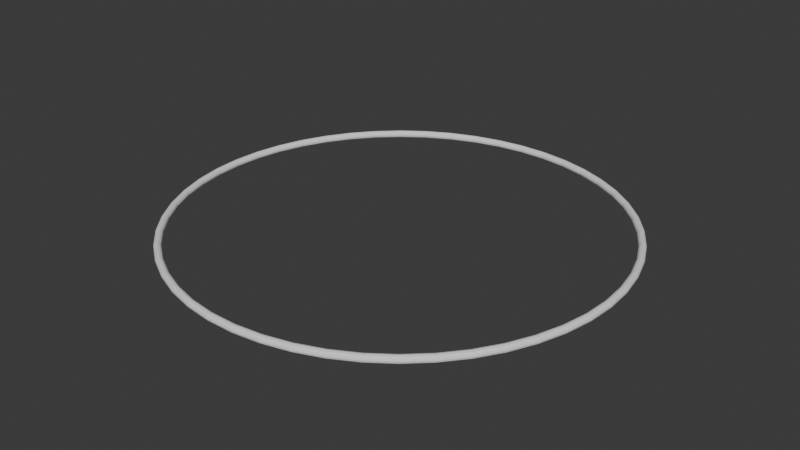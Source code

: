 # Source: Ring_Obstacle.blend  (saved by Blender 4.1.24; exported with 4.5.12 LTS)
import bpy
from mathutils import Matrix  # noqa: F401  (used for matrix-valued properties, if any)

bpy.ops.wm.read_factory_settings(use_empty=True)
scene = bpy.context.scene
scene.name = 'Scene'

# ---- world
world_world = bpy.data.worlds.new('World'); scene.world = world_world
world_world.use_nodes = True; world_world.node_tree.nodes.clear()
_N = world_world.node_tree.nodes; _L = world_world.node_tree.links
n0 = _N.new('ShaderNodeOutputWorld'); n0.name = 'World Output'; n0.location = (300, 300)
n1 = _N.new('ShaderNodeBackground'); n1.name = 'Background'; n1.location = (10, 300)
n1.inputs[0].default_value = (0.05088, 0.05088, 0.05088, 1.0)
_L.new(n1.outputs[0], n0.inputs[0])
n0.is_active_output = True
world_world.color = (0.05088, 0.05088, 0.05088)
world_world.use_sun_shadow = False
world_world.sun_shadow_jitter_overblur = 0.0

# ---- meshes
me_torus_001 = bpy.data.meshes.new('Torus.001')
me_torus_001.from_pydata([(4.2, 0.0, 0.0), (4.191, 0.0, 0.035), (4.165, 0.0, 0.06062), (4.13, 0.0, 0.07), (4.095, 0.0, 0.06062), (4.069, 0.0, 0.035), (4.06, 0.0, 8.573e-18), (4.069, 0.0, -0.035), (4.095, 0.0, -0.06062), (4.13, 0.0, -0.07), (4.165, 0.0, -0.06062), (4.191, 0.0, -0.035), (4.167, 0.5264, 0.0), (4.158, 0.5252, 0.035), (4.132, 0.522, 0.06062), (4.097, 0.5176, 0.07), (4.063, 0.5132, 0.06062), (4.037, 0.51, 0.035), (4.028, 0.5089, 8.573e-18), (4.037, 0.51, -0.035), (4.063, 0.5132, -0.06062), (4.097, 0.5176, -0.07), (4.132, 0.522, -0.06062), (4.158, 0.5252, -0.035), (4.068, 1.044, 0.0), (4.059, 1.042, 0.035), (4.034, 1.036, 0.06062), (4.0, 1.027, 0.07), (3.966, 1.018, 0.06062), (3.942, 1.012, 0.035), (3.932, 1.01, 8.573e-18), (3.942, 1.012, -0.035), (3.966, 1.018, -0.06062), (4.0, 1.027, -0.07), (4.034, 1.036, -0.06062), (4.059, 1.042, -0.035), (3.905, 1.546, 0.0), (3.896, 1.543, 0.035), (3.873, 1.533, 0.06062), (3.84, 1.52, 0.07), (3.807, 1.507, 0.06062), (3.784, 1.498, 0.035), (3.775, 1.495, 8.573e-18), (3.784, 1.498, -0.035), (3.807, 1.507, -0.06062), (3.84, 1.52, -0.07), (3.873, 1.533, -0.06062), (3.896, 1.543, -0.035), (3.68, 2.023, 0.0), (3.672, 2.019, 0.035), (3.65, 2.007, 0.06062), (3.619, 1.99, 0.07), (3.588, 1.973, 0.06062), (3.566, 1.96, 0.035), (3.558, 1.956, 8.573e-18), (3.566, 1.96, -0.035), (3.588, 1.973, -0.06062), (3.619, 1.99, -0.07), (3.65, 2.007, -0.06062), (3.672, 2.019, -0.035), (3.398, 2.469, 0.0), (3.39, 2.463, 0.035), (3.37, 2.448, 0.06062), (3.341, 2.428, 0.07), (3.313, 2.407, 0.06062), (3.292, 2.392, 0.035), (3.285, 2.386, 8.573e-18), (3.292, 2.392, -0.035), (3.313, 2.407, -0.06062), (3.341, 2.428, -0.07), (3.37, 2.448, -0.06062), (3.39, 2.463, -0.035), (3.062, 2.875, 0.0), (3.055, 2.869, 0.035), (3.036, 2.851, 0.06062), (3.011, 2.827, 0.07), (2.985, 2.803, 0.06062), (2.966, 2.786, 0.035), (2.96, 2.779, 8.573e-18), (2.966, 2.786, -0.035), (2.985, 2.803, -0.06062), (3.011, 2.827, -0.07), (3.036, 2.851, -0.06062), (3.055, 2.869, -0.035), (2.677, 3.236, 0.0), (2.671, 3.229, 0.035), (2.655, 3.209, 0.06062), (2.633, 3.182, 0.07), (2.61, 3.155, 0.06062), (2.594, 3.136, 0.035), (2.588, 3.128, 8.573e-18), (2.594, 3.136, -0.035), (2.61, 3.155, -0.06062), (2.633, 3.182, -0.07), (2.655, 3.209, -0.06062), (2.671, 3.229, -0.035), (2.25, 3.546, 0.0), (2.245, 3.538, 0.035), (2.232, 3.517, 0.06062), (2.213, 3.487, 0.07), (2.194, 3.458, 0.06062), (2.18, 3.436, 0.035), (2.175, 3.428, 8.573e-18), (2.18, 3.436, -0.035), (2.194, 3.458, -0.06062), (2.213, 3.487, -0.07), (2.232, 3.517, -0.06062), (2.245, 3.538, -0.035), (1.788, 3.8, 0.0), (1.784, 3.792, 0.035), (1.773, 3.769, 0.06062), (1.758, 3.737, 0.07), (1.744, 3.705, 0.06062), (1.733, 3.682, 0.035), (1.729, 3.674, 8.573e-18), (1.733, 3.682, -0.035), (1.744, 3.705, -0.06062), (1.758, 3.737, -0.07), (1.773, 3.769, -0.06062), (1.784, 3.792, -0.035), (1.298, 3.994, 0.0), (1.295, 3.986, 0.035), (1.287, 3.961, 0.06062), (1.276, 3.928, 0.07), (1.265, 3.895, 0.06062), (1.258, 3.87, 0.035), (1.255, 3.861, 8.573e-18), (1.258, 3.87, -0.035), (1.265, 3.895, -0.06062), (1.276, 3.928, -0.07), (1.287, 3.961, -0.06062), (1.295, 3.986, -0.035), (0.787, 4.126, 0.0), (0.7852, 4.116, 0.035), (0.7804, 4.091, 0.06062), (0.7739, 4.057, 0.07), (0.7673, 4.022, 0.06062), (0.7625, 3.997, 0.035), (0.7608, 3.988, 8.573e-18), (0.7625, 3.997, -0.035), (0.7673, 4.022, -0.06062), (0.7739, 4.057, -0.07), (0.7804, 4.091, -0.06062), (0.7852, 4.116, -0.035), (0.2637, 4.192, 0.0), (0.2631, 4.182, 0.035), (0.2615, 4.157, 0.06062), (0.2593, 4.122, 0.07), (0.2571, 4.087, 0.06062), (0.2555, 4.061, 0.035), (0.2549, 4.052, 8.573e-18), (0.2555, 4.061, -0.035), (0.2571, 4.087, -0.06062), (0.2593, 4.122, -0.07), (0.2615, 4.157, -0.06062), (0.2631, 4.182, -0.035), (-0.2637, 4.192, 0.0), (-0.2631, 4.182, 0.035), (-0.2615, 4.157, 0.06062), (-0.2593, 4.122, 0.07), (-0.2571, 4.087, 0.06062), (-0.2555, 4.061, 0.035), (-0.2549, 4.052, 8.573e-18), (-0.2555, 4.061, -0.035), (-0.2571, 4.087, -0.06062), (-0.2593, 4.122, -0.07), (-0.2615, 4.157, -0.06062), (-0.2631, 4.182, -0.035), (-0.787, 4.126, 0.0), (-0.7852, 4.116, 0.035), (-0.7804, 4.091, 0.06062), (-0.7739, 4.057, 0.07), (-0.7673, 4.022, 0.06062), (-0.7625, 3.997, 0.035), (-0.7608, 3.988, 8.573e-18), (-0.7625, 3.997, -0.035), (-0.7673, 4.022, -0.06062), (-0.7739, 4.057, -0.07), (-0.7804, 4.091, -0.06062), (-0.7852, 4.116, -0.035), (-1.298, 3.994, 0.0), (-1.295, 3.986, 0.035), (-1.287, 3.961, 0.06062), (-1.276, 3.928, 0.07), (-1.265, 3.895, 0.06062), (-1.258, 3.87, 0.035), (-1.255, 3.861, 8.573e-18), (-1.258, 3.87, -0.035), (-1.265, 3.895, -0.06062), (-1.276, 3.928, -0.07), (-1.287, 3.961, -0.06062), (-1.295, 3.986, -0.035), (-1.788, 3.8, 0.0), (-1.784, 3.792, 0.035), (-1.773, 3.769, 0.06062), (-1.758, 3.737, 0.07), (-1.744, 3.705, 0.06062), (-1.733, 3.682, 0.035), (-1.729, 3.674, 8.573e-18), (-1.733, 3.682, -0.035), (-1.744, 3.705, -0.06062), (-1.758, 3.737, -0.07), (-1.773, 3.769, -0.06062), (-1.784, 3.792, -0.035), (-2.25, 3.546, 0.0), (-2.245, 3.538, 0.035), (-2.232, 3.517, 0.06062), (-2.213, 3.487, 0.07), (-2.194, 3.458, 0.06062), (-2.18, 3.436, 0.035), (-2.175, 3.428, 8.573e-18), (-2.18, 3.436, -0.035), (-2.194, 3.458, -0.06062), (-2.213, 3.487, -0.07), (-2.232, 3.517, -0.06062), (-2.245, 3.538, -0.035), (-2.677, 3.236, 0.0), (-2.671, 3.229, 0.035), (-2.655, 3.209, 0.06062), (-2.633, 3.182, 0.07), (-2.61, 3.155, 0.06062), (-2.594, 3.136, 0.035), (-2.588, 3.128, 8.573e-18), (-2.594, 3.136, -0.035), (-2.61, 3.155, -0.06062), (-2.633, 3.182, -0.07), (-2.655, 3.209, -0.06062), (-2.671, 3.229, -0.035), (-3.062, 2.875, 0.0), (-3.055, 2.869, 0.035), (-3.036, 2.851, 0.06062), (-3.011, 2.827, 0.07), (-2.985, 2.803, 0.06062), (-2.966, 2.786, 0.035), (-2.96, 2.779, 8.573e-18), (-2.966, 2.786, -0.035), (-2.985, 2.803, -0.06062), (-3.011, 2.827, -0.07), (-3.036, 2.851, -0.06062), (-3.055, 2.869, -0.035), (-3.398, 2.469, 0.0), (-3.39, 2.463, 0.035), (-3.37, 2.448, 0.06062), (-3.341, 2.428, 0.07), (-3.313, 2.407, 0.06062), (-3.292, 2.392, 0.035), (-3.285, 2.386, 8.573e-18), (-3.292, 2.392, -0.035), (-3.313, 2.407, -0.06062), (-3.341, 2.428, -0.07), (-3.37, 2.448, -0.06062), (-3.39, 2.463, -0.035), (-3.68, 2.023, 0.0), (-3.672, 2.019, 0.035), (-3.65, 2.007, 0.06062), (-3.619, 1.99, 0.07), (-3.588, 1.973, 0.06062), (-3.566, 1.96, 0.035), (-3.558, 1.956, 8.573e-18), (-3.566, 1.96, -0.035), (-3.588, 1.973, -0.06062), (-3.619, 1.99, -0.07), (-3.65, 2.007, -0.06062), (-3.672, 2.019, -0.035), (-3.905, 1.546, 0.0), (-3.896, 1.543, 0.035), (-3.873, 1.533, 0.06062), (-3.84, 1.52, 0.07), (-3.807, 1.507, 0.06062), (-3.784, 1.498, 0.035), (-3.775, 1.495, 8.573e-18), (-3.784, 1.498, -0.035), (-3.807, 1.507, -0.06062), (-3.84, 1.52, -0.07), (-3.873, 1.533, -0.06062), (-3.896, 1.543, -0.035), (-4.068, 1.044, 0.0), (-4.059, 1.042, 0.035), (-4.034, 1.036, 0.06062), (-4.0, 1.027, 0.07), (-3.966, 1.018, 0.06062), (-3.942, 1.012, 0.035), (-3.932, 1.01, 8.573e-18), (-3.942, 1.012, -0.035), (-3.966, 1.018, -0.06062), (-4.0, 1.027, -0.07), (-4.034, 1.036, -0.06062), (-4.059, 1.042, -0.035), (-4.167, 0.5264, 0.0), (-4.158, 0.5252, 0.035), (-4.132, 0.522, 0.06062), (-4.097, 0.5176, 0.07), (-4.063, 0.5132, 0.06062), (-4.037, 0.51, 0.035), (-4.028, 0.5089, 8.573e-18), (-4.037, 0.51, -0.035), (-4.063, 0.5132, -0.06062), (-4.097, 0.5176, -0.07), (-4.132, 0.522, -0.06062), (-4.158, 0.5252, -0.035), (-4.2, 3.672e-07, 0.0), (-4.191, 3.664e-07, 0.035), (-4.165, 3.641e-07, 0.06062), (-4.13, 3.611e-07, 0.07), (-4.095, 3.58e-07, 0.06062), (-4.069, 3.558e-07, 0.035), (-4.06, 3.549e-07, 8.573e-18), (-4.069, 3.558e-07, -0.035), (-4.095, 3.58e-07, -0.06062), (-4.13, 3.611e-07, -0.07), (-4.165, 3.641e-07, -0.06062), (-4.191, 3.664e-07, -0.035), (-4.167, -0.5264, 0.0), (-4.158, -0.5252, 0.035), (-4.132, -0.522, 0.06062), (-4.097, -0.5176, 0.07), (-4.063, -0.5132, 0.06062), (-4.037, -0.51, 0.035), (-4.028, -0.5089, 8.573e-18), (-4.037, -0.51, -0.035), (-4.063, -0.5132, -0.06062), (-4.097, -0.5176, -0.07), (-4.132, -0.522, -0.06062), (-4.158, -0.5252, -0.035), (-4.068, -1.044, 0.0), (-4.059, -1.042, 0.035), (-4.034, -1.036, 0.06062), (-4.0, -1.027, 0.07), (-3.966, -1.018, 0.06062), (-3.942, -1.012, 0.035), (-3.932, -1.01, 8.573e-18), (-3.942, -1.012, -0.035), (-3.966, -1.018, -0.06062), (-4.0, -1.027, -0.07), (-4.034, -1.036, -0.06062), (-4.059, -1.042, -0.035), (-3.905, -1.546, 0.0), (-3.896, -1.543, 0.035), (-3.873, -1.533, 0.06062), (-3.84, -1.52, 0.07), (-3.807, -1.507, 0.06062), (-3.784, -1.498, 0.035), (-3.775, -1.495, 8.573e-18), (-3.784, -1.498, -0.035), (-3.807, -1.507, -0.06062), (-3.84, -1.52, -0.07), (-3.873, -1.533, -0.06062), (-3.896, -1.543, -0.035), (-3.68, -2.023, 0.0), (-3.672, -2.019, 0.035), (-3.65, -2.007, 0.06062), (-3.619, -1.99, 0.07), (-3.588, -1.973, 0.06062), (-3.566, -1.96, 0.035), (-3.558, -1.956, 8.573e-18), (-3.566, -1.96, -0.035), (-3.588, -1.973, -0.06062), (-3.619, -1.99, -0.07), (-3.65, -2.007, -0.06062), (-3.672, -2.019, -0.035), (-3.398, -2.469, 0.0), (-3.39, -2.463, 0.035), (-3.37, -2.448, 0.06062), (-3.341, -2.428, 0.07), (-3.313, -2.407, 0.06062), (-3.292, -2.392, 0.035), (-3.285, -2.386, 8.573e-18), (-3.292, -2.392, -0.035), (-3.313, -2.407, -0.06062), (-3.341, -2.428, -0.07), (-3.37, -2.448, -0.06062), (-3.39, -2.463, -0.035), (-3.062, -2.875, 0.0), (-3.055, -2.869, 0.035), (-3.036, -2.851, 0.06062), (-3.011, -2.827, 0.07), (-2.985, -2.803, 0.06062), (-2.966, -2.786, 0.035), (-2.96, -2.779, 8.573e-18), (-2.966, -2.786, -0.035), (-2.985, -2.803, -0.06062), (-3.011, -2.827, -0.07), (-3.036, -2.851, -0.06062), (-3.055, -2.869, -0.035), (-2.677, -3.236, 0.0), (-2.671, -3.229, 0.035), (-2.655, -3.209, 0.06062), (-2.633, -3.182, 0.07), (-2.61, -3.155, 0.06062), (-2.594, -3.136, 0.035), (-2.588, -3.128, 8.573e-18), (-2.594, -3.136, -0.035), (-2.61, -3.155, -0.06062), (-2.633, -3.182, -0.07), (-2.655, -3.209, -0.06062), (-2.671, -3.229, -0.035), (-2.25, -3.546, 0.0), (-2.245, -3.538, 0.035), (-2.232, -3.517, 0.06062), (-2.213, -3.487, 0.07), (-2.194, -3.458, 0.06062), (-2.18, -3.436, 0.035), (-2.175, -3.428, 8.573e-18), (-2.18, -3.436, -0.035), (-2.194, -3.458, -0.06062), (-2.213, -3.487, -0.07), (-2.232, -3.517, -0.06062), (-2.245, -3.538, -0.035), (-1.788, -3.8, 0.0), (-1.784, -3.792, 0.035), (-1.773, -3.769, 0.06062), (-1.758, -3.737, 0.07), (-1.744, -3.705, 0.06062), (-1.733, -3.682, 0.035), (-1.729, -3.674, 8.573e-18), (-1.733, -3.682, -0.035), (-1.744, -3.705, -0.06062), (-1.758, -3.737, -0.07), (-1.773, -3.769, -0.06062), (-1.784, -3.792, -0.035), (-1.298, -3.994, 0.0), (-1.295, -3.986, 0.035), (-1.287, -3.961, 0.06062), (-1.276, -3.928, 0.07), (-1.265, -3.895, 0.06062), (-1.258, -3.87, 0.035), (-1.255, -3.861, 8.573e-18), (-1.258, -3.87, -0.035), (-1.265, -3.895, -0.06062), (-1.276, -3.928, -0.07), (-1.287, -3.961, -0.06062), (-1.295, -3.986, -0.035), (-0.787, -4.126, 0.0), (-0.7852, -4.116, 0.035), (-0.7804, -4.091, 0.06062), (-0.7739, -4.057, 0.07), (-0.7673, -4.022, 0.06062), (-0.7625, -3.997, 0.035), (-0.7608, -3.988, 8.573e-18), (-0.7625, -3.997, -0.035), (-0.7673, -4.022, -0.06062), (-0.7739, -4.057, -0.07), (-0.7804, -4.091, -0.06062), (-0.7852, -4.116, -0.035), (-0.2637, -4.192, 0.0), (-0.2631, -4.182, 0.035), (-0.2615, -4.157, 0.06062), (-0.2593, -4.122, 0.07), (-0.2571, -4.087, 0.06062), (-0.2555, -4.061, 0.035), (-0.2549, -4.052, 8.573e-18), (-0.2555, -4.061, -0.035), (-0.2571, -4.087, -0.06062), (-0.2593, -4.122, -0.07), (-0.2615, -4.157, -0.06062), (-0.2631, -4.182, -0.035), (0.2637, -4.192, 0.0), (0.2631, -4.182, 0.035), (0.2615, -4.157, 0.06062), (0.2593, -4.122, 0.07), (0.2571, -4.087, 0.06062), (0.2555, -4.061, 0.035), (0.2549, -4.052, 8.573e-18), (0.2555, -4.061, -0.035), (0.2571, -4.087, -0.06062), (0.2593, -4.122, -0.07), (0.2615, -4.157, -0.06062), (0.2631, -4.182, -0.035), (0.787, -4.126, 0.0), (0.7852, -4.116, 0.035), (0.7804, -4.091, 0.06062), (0.7739, -4.057, 0.07), (0.7673, -4.022, 0.06062), (0.7625, -3.997, 0.035), (0.7608, -3.988, 8.573e-18), (0.7625, -3.997, -0.035), (0.7673, -4.022, -0.06062), (0.7739, -4.057, -0.07), (0.7804, -4.091, -0.06062), (0.7852, -4.116, -0.035), (1.298, -3.994, 0.0), (1.295, -3.986, 0.035), (1.287, -3.961, 0.06062), (1.276, -3.928, 0.07), (1.265, -3.895, 0.06062), (1.258, -3.87, 0.035), (1.255, -3.861, 8.573e-18), (1.258, -3.87, -0.035), (1.265, -3.895, -0.06062), (1.276, -3.928, -0.07), (1.287, -3.961, -0.06062), (1.295, -3.986, -0.035), (1.788, -3.8, 0.0), (1.784, -3.792, 0.035), (1.773, -3.769, 0.06062), (1.758, -3.737, 0.07), (1.744, -3.705, 0.06062), (1.733, -3.682, 0.035), (1.729, -3.674, 8.573e-18), (1.733, -3.682, -0.035), (1.744, -3.705, -0.06062), (1.758, -3.737, -0.07), (1.773, -3.769, -0.06062), (1.784, -3.792, -0.035), (2.25, -3.546, 0.0), (2.245, -3.538, 0.035), (2.232, -3.517, 0.06062), (2.213, -3.487, 0.07), (2.194, -3.458, 0.06062), (2.18, -3.436, 0.035), (2.175, -3.428, 8.573e-18), (2.18, -3.436, -0.035), (2.194, -3.458, -0.06062), (2.213, -3.487, -0.07), (2.232, -3.517, -0.06062), (2.245, -3.538, -0.035), (2.677, -3.236, 0.0), (2.671, -3.229, 0.035), (2.655, -3.209, 0.06062), (2.633, -3.182, 0.07), (2.61, -3.155, 0.06062), (2.594, -3.136, 0.035), (2.588, -3.128, 8.573e-18), (2.594, -3.136, -0.035), (2.61, -3.155, -0.06062), (2.633, -3.182, -0.07), (2.655, -3.209, -0.06062), (2.671, -3.229, -0.035), (3.062, -2.875, 0.0), (3.055, -2.869, 0.035), (3.036, -2.851, 0.06062), (3.011, -2.827, 0.07), (2.985, -2.803, 0.06062), (2.966, -2.786, 0.035), (2.96, -2.779, 8.573e-18), (2.966, -2.786, -0.035), (2.985, -2.803, -0.06062), (3.011, -2.827, -0.07), (3.036, -2.851, -0.06062), (3.055, -2.869, -0.035), (3.398, -2.469, 0.0), (3.39, -2.463, 0.035), (3.37, -2.448, 0.06062), (3.341, -2.428, 0.07), (3.313, -2.407, 0.06062), (3.292, -2.392, 0.035), (3.285, -2.386, 8.573e-18), (3.292, -2.392, -0.035), (3.313, -2.407, -0.06062), (3.341, -2.428, -0.07), (3.37, -2.448, -0.06062), (3.39, -2.463, -0.035), (3.68, -2.023, 0.0), (3.672, -2.019, 0.035), (3.65, -2.007, 0.06062), (3.619, -1.99, 0.07), (3.588, -1.973, 0.06062), (3.566, -1.96, 0.035), (3.558, -1.956, 8.573e-18), (3.566, -1.96, -0.035), (3.588, -1.973, -0.06062), (3.619, -1.99, -0.07), (3.65, -2.007, -0.06062), (3.672, -2.019, -0.035), (3.905, -1.546, 0.0), (3.896, -1.543, 0.035), (3.873, -1.533, 0.06062), (3.84, -1.52, 0.07), (3.807, -1.507, 0.06062), (3.784, -1.498, 0.035), (3.775, -1.495, 8.573e-18), (3.784, -1.498, -0.035), (3.807, -1.507, -0.06062), (3.84, -1.52, -0.07), (3.873, -1.533, -0.06062), (3.896, -1.543, -0.035), (4.068, -1.044, 0.0), (4.059, -1.042, 0.035), (4.034, -1.036, 0.06062), (4.0, -1.027, 0.07), (3.966, -1.018, 0.06062), (3.942, -1.012, 0.035), (3.932, -1.01, 8.573e-18), (3.942, -1.012, -0.035), (3.966, -1.018, -0.06062), (4.0, -1.027, -0.07), (4.034, -1.036, -0.06062), (4.059, -1.042, -0.035), (4.167, -0.5264, 0.0), (4.158, -0.5252, 0.035), (4.132, -0.522, 0.06062), (4.097, -0.5176, 0.07), (4.063, -0.5132, 0.06062), (4.037, -0.51, 0.035), (4.028, -0.5089, 8.573e-18), (4.037, -0.51, -0.035), (4.063, -0.5132, -0.06062), (4.097, -0.5176, -0.07), (4.132, -0.522, -0.06062), (4.158, -0.5252, -0.035)], [], [(0, 12, 13, 1), (1, 13, 14, 2), (2, 14, 15, 3), (3, 15, 16, 4), (4, 16, 17, 5), (5, 17, 18, 6), (6, 18, 19, 7), (7, 19, 20, 8), (8, 20, 21, 9), (9, 21, 22, 10), (10, 22, 23, 11), (11, 23, 12, 0), (12, 24, 25, 13), (13, 25, 26, 14), (14, 26, 27, 15), (15, 27, 28, 16), (16, 28, 29, 17), (17, 29, 30, 18), (18, 30, 31, 19), (19, 31, 32, 20), (20, 32, 33, 21), (21, 33, 34, 22), (22, 34, 35, 23), (23, 35, 24, 12), (24, 36, 37, 25), (25, 37, 38, 26), (26, 38, 39, 27), (27, 39, 40, 28), (28, 40, 41, 29), (29, 41, 42, 30), (30, 42, 43, 31), (31, 43, 44, 32), (32, 44, 45, 33), (33, 45, 46, 34), (34, 46, 47, 35), (35, 47, 36, 24), (36, 48, 49, 37), (37, 49, 50, 38), (38, 50, 51, 39), (39, 51, 52, 40), (40, 52, 53, 41), (41, 53, 54, 42), (42, 54, 55, 43), (43, 55, 56, 44), (44, 56, 57, 45), (45, 57, 58, 46), (46, 58, 59, 47), (47, 59, 48, 36), (48, 60, 61, 49), (49, 61, 62, 50), (50, 62, 63, 51), (51, 63, 64, 52), (52, 64, 65, 53), (53, 65, 66, 54), (54, 66, 67, 55), (55, 67, 68, 56), (56, 68, 69, 57), (57, 69, 70, 58), (58, 70, 71, 59), (59, 71, 60, 48), (60, 72, 73, 61), (61, 73, 74, 62), (62, 74, 75, 63), (63, 75, 76, 64), (64, 76, 77, 65), (65, 77, 78, 66), (66, 78, 79, 67), (67, 79, 80, 68), (68, 80, 81, 69), (69, 81, 82, 70), (70, 82, 83, 71), (71, 83, 72, 60), (72, 84, 85, 73), (73, 85, 86, 74), (74, 86, 87, 75), (75, 87, 88, 76), (76, 88, 89, 77), (77, 89, 90, 78), (78, 90, 91, 79), (79, 91, 92, 80), (80, 92, 93, 81), (81, 93, 94, 82), (82, 94, 95, 83), (83, 95, 84, 72), (84, 96, 97, 85), (85, 97, 98, 86), (86, 98, 99, 87), (87, 99, 100, 88), (88, 100, 101, 89), (89, 101, 102, 90), (90, 102, 103, 91), (91, 103, 104, 92), (92, 104, 105, 93), (93, 105, 106, 94), (94, 106, 107, 95), (95, 107, 96, 84), (96, 108, 109, 97), (97, 109, 110, 98), (98, 110, 111, 99), (99, 111, 112, 100), (100, 112, 113, 101), (101, 113, 114, 102), (102, 114, 115, 103), (103, 115, 116, 104), (104, 116, 117, 105), (105, 117, 118, 106), (106, 118, 119, 107), (107, 119, 108, 96), (108, 120, 121, 109), (109, 121, 122, 110), (110, 122, 123, 111), (111, 123, 124, 112), (112, 124, 125, 113), (113, 125, 126, 114), (114, 126, 127, 115), (115, 127, 128, 116), (116, 128, 129, 117), (117, 129, 130, 118), (118, 130, 131, 119), (119, 131, 120, 108), (120, 132, 133, 121), (121, 133, 134, 122), (122, 134, 135, 123), (123, 135, 136, 124), (124, 136, 137, 125), (125, 137, 138, 126), (126, 138, 139, 127), (127, 139, 140, 128), (128, 140, 141, 129), (129, 141, 142, 130), (130, 142, 143, 131), (131, 143, 132, 120), (132, 144, 145, 133), (133, 145, 146, 134), (134, 146, 147, 135), (135, 147, 148, 136), (136, 148, 149, 137), (137, 149, 150, 138), (138, 150, 151, 139), (139, 151, 152, 140), (140, 152, 153, 141), (141, 153, 154, 142), (142, 154, 155, 143), (143, 155, 144, 132), (144, 156, 157, 145), (145, 157, 158, 146), (146, 158, 159, 147), (147, 159, 160, 148), (148, 160, 161, 149), (149, 161, 162, 150), (150, 162, 163, 151), (151, 163, 164, 152), (152, 164, 165, 153), (153, 165, 166, 154), (154, 166, 167, 155), (155, 167, 156, 144), (156, 168, 169, 157), (157, 169, 170, 158), (158, 170, 171, 159), (159, 171, 172, 160), (160, 172, 173, 161), (161, 173, 174, 162), (162, 174, 175, 163), (163, 175, 176, 164), (164, 176, 177, 165), (165, 177, 178, 166), (166, 178, 179, 167), (167, 179, 168, 156), (168, 180, 181, 169), (169, 181, 182, 170), (170, 182, 183, 171), (171, 183, 184, 172), (172, 184, 185, 173), (173, 185, 186, 174), (174, 186, 187, 175), (175, 187, 188, 176), (176, 188, 189, 177), (177, 189, 190, 178), (178, 190, 191, 179), (179, 191, 180, 168), (180, 192, 193, 181), (181, 193, 194, 182), (182, 194, 195, 183), (183, 195, 196, 184), (184, 196, 197, 185), (185, 197, 198, 186), (186, 198, 199, 187), (187, 199, 200, 188), (188, 200, 201, 189), (189, 201, 202, 190), (190, 202, 203, 191), (191, 203, 192, 180), (192, 204, 205, 193), (193, 205, 206, 194), (194, 206, 207, 195), (195, 207, 208, 196), (196, 208, 209, 197), (197, 209, 210, 198), (198, 210, 211, 199), (199, 211, 212, 200), (200, 212, 213, 201), (201, 213, 214, 202), (202, 214, 215, 203), (203, 215, 204, 192), (204, 216, 217, 205), (205, 217, 218, 206), (206, 218, 219, 207), (207, 219, 220, 208), (208, 220, 221, 209), (209, 221, 222, 210), (210, 222, 223, 211), (211, 223, 224, 212), (212, 224, 225, 213), (213, 225, 226, 214), (214, 226, 227, 215), (215, 227, 216, 204), (216, 228, 229, 217), (217, 229, 230, 218), (218, 230, 231, 219), (219, 231, 232, 220), (220, 232, 233, 221), (221, 233, 234, 222), (222, 234, 235, 223), (223, 235, 236, 224), (224, 236, 237, 225), (225, 237, 238, 226), (226, 238, 239, 227), (227, 239, 228, 216), (228, 240, 241, 229), (229, 241, 242, 230), (230, 242, 243, 231), (231, 243, 244, 232), (232, 244, 245, 233), (233, 245, 246, 234), (234, 246, 247, 235), (235, 247, 248, 236), (236, 248, 249, 237), (237, 249, 250, 238), (238, 250, 251, 239), (239, 251, 240, 228), (240, 252, 253, 241), (241, 253, 254, 242), (242, 254, 255, 243), (243, 255, 256, 244), (244, 256, 257, 245), (245, 257, 258, 246), (246, 258, 259, 247), (247, 259, 260, 248), (248, 260, 261, 249), (249, 261, 262, 250), (250, 262, 263, 251), (251, 263, 252, 240), (252, 264, 265, 253), (253, 265, 266, 254), (254, 266, 267, 255), (255, 267, 268, 256), (256, 268, 269, 257), (257, 269, 270, 258), (258, 270, 271, 259), (259, 271, 272, 260), (260, 272, 273, 261), (261, 273, 274, 262), (262, 274, 275, 263), (263, 275, 264, 252), (264, 276, 277, 265), (265, 277, 278, 266), (266, 278, 279, 267), (267, 279, 280, 268), (268, 280, 281, 269), (269, 281, 282, 270), (270, 282, 283, 271), (271, 283, 284, 272), (272, 284, 285, 273), (273, 285, 286, 274), (274, 286, 287, 275), (275, 287, 276, 264), (276, 288, 289, 277), (277, 289, 290, 278), (278, 290, 291, 279), (279, 291, 292, 280), (280, 292, 293, 281), (281, 293, 294, 282), (282, 294, 295, 283), (283, 295, 296, 284), (284, 296, 297, 285), (285, 297, 298, 286), (286, 298, 299, 287), (287, 299, 288, 276), (288, 300, 301, 289), (289, 301, 302, 290), (290, 302, 303, 291), (291, 303, 304, 292), (292, 304, 305, 293), (293, 305, 306, 294), (294, 306, 307, 295), (295, 307, 308, 296), (296, 308, 309, 297), (297, 309, 310, 298), (298, 310, 311, 299), (299, 311, 300, 288), (300, 312, 313, 301), (301, 313, 314, 302), (302, 314, 315, 303), (303, 315, 316, 304), (304, 316, 317, 305), (305, 317, 318, 306), (306, 318, 319, 307), (307, 319, 320, 308), (308, 320, 321, 309), (309, 321, 322, 310), (310, 322, 323, 311), (311, 323, 312, 300), (312, 324, 325, 313), (313, 325, 326, 314), (314, 326, 327, 315), (315, 327, 328, 316), (316, 328, 329, 317), (317, 329, 330, 318), (318, 330, 331, 319), (319, 331, 332, 320), (320, 332, 333, 321), (321, 333, 334, 322), (322, 334, 335, 323), (323, 335, 324, 312), (324, 336, 337, 325), (325, 337, 338, 326), (326, 338, 339, 327), (327, 339, 340, 328), (328, 340, 341, 329), (329, 341, 342, 330), (330, 342, 343, 331), (331, 343, 344, 332), (332, 344, 345, 333), (333, 345, 346, 334), (334, 346, 347, 335), (335, 347, 336, 324), (336, 348, 349, 337), (337, 349, 350, 338), (338, 350, 351, 339), (339, 351, 352, 340), (340, 352, 353, 341), (341, 353, 354, 342), (342, 354, 355, 343), (343, 355, 356, 344), (344, 356, 357, 345), (345, 357, 358, 346), (346, 358, 359, 347), (347, 359, 348, 336), (348, 360, 361, 349), (349, 361, 362, 350), (350, 362, 363, 351), (351, 363, 364, 352), (352, 364, 365, 353), (353, 365, 366, 354), (354, 366, 367, 355), (355, 367, 368, 356), (356, 368, 369, 357), (357, 369, 370, 358), (358, 370, 371, 359), (359, 371, 360, 348), (360, 372, 373, 361), (361, 373, 374, 362), (362, 374, 375, 363), (363, 375, 376, 364), (364, 376, 377, 365), (365, 377, 378, 366), (366, 378, 379, 367), (367, 379, 380, 368), (368, 380, 381, 369), (369, 381, 382, 370), (370, 382, 383, 371), (371, 383, 372, 360), (372, 384, 385, 373), (373, 385, 386, 374), (374, 386, 387, 375), (375, 387, 388, 376), (376, 388, 389, 377), (377, 389, 390, 378), (378, 390, 391, 379), (379, 391, 392, 380), (380, 392, 393, 381), (381, 393, 394, 382), (382, 394, 395, 383), (383, 395, 384, 372), (384, 396, 397, 385), (385, 397, 398, 386), (386, 398, 399, 387), (387, 399, 400, 388), (388, 400, 401, 389), (389, 401, 402, 390), (390, 402, 403, 391), (391, 403, 404, 392), (392, 404, 405, 393), (393, 405, 406, 394), (394, 406, 407, 395), (395, 407, 396, 384), (396, 408, 409, 397), (397, 409, 410, 398), (398, 410, 411, 399), (399, 411, 412, 400), (400, 412, 413, 401), (401, 413, 414, 402), (402, 414, 415, 403), (403, 415, 416, 404), (404, 416, 417, 405), (405, 417, 418, 406), (406, 418, 419, 407), (407, 419, 408, 396), (408, 420, 421, 409), (409, 421, 422, 410), (410, 422, 423, 411), (411, 423, 424, 412), (412, 424, 425, 413), (413, 425, 426, 414), (414, 426, 427, 415), (415, 427, 428, 416), (416, 428, 429, 417), (417, 429, 430, 418), (418, 430, 431, 419), (419, 431, 420, 408), (420, 432, 433, 421), (421, 433, 434, 422), (422, 434, 435, 423), (423, 435, 436, 424), (424, 436, 437, 425), (425, 437, 438, 426), (426, 438, 439, 427), (427, 439, 440, 428), (428, 440, 441, 429), (429, 441, 442, 430), (430, 442, 443, 431), (431, 443, 432, 420), (432, 444, 445, 433), (433, 445, 446, 434), (434, 446, 447, 435), (435, 447, 448, 436), (436, 448, 449, 437), (437, 449, 450, 438), (438, 450, 451, 439), (439, 451, 452, 440), (440, 452, 453, 441), (441, 453, 454, 442), (442, 454, 455, 443), (443, 455, 444, 432), (444, 456, 457, 445), (445, 457, 458, 446), (446, 458, 459, 447), (447, 459, 460, 448), (448, 460, 461, 449), (449, 461, 462, 450), (450, 462, 463, 451), (451, 463, 464, 452), (452, 464, 465, 453), (453, 465, 466, 454), (454, 466, 467, 455), (455, 467, 456, 444), (456, 468, 469, 457), (457, 469, 470, 458), (458, 470, 471, 459), (459, 471, 472, 460), (460, 472, 473, 461), (461, 473, 474, 462), (462, 474, 475, 463), (463, 475, 476, 464), (464, 476, 477, 465), (465, 477, 478, 466), (466, 478, 479, 467), (467, 479, 468, 456), (468, 480, 481, 469), (469, 481, 482, 470), (470, 482, 483, 471), (471, 483, 484, 472), (472, 484, 485, 473), (473, 485, 486, 474), (474, 486, 487, 475), (475, 487, 488, 476), (476, 488, 489, 477), (477, 489, 490, 478), (478, 490, 491, 479), (479, 491, 480, 468), (480, 492, 493, 481), (481, 493, 494, 482), (482, 494, 495, 483), (483, 495, 496, 484), (484, 496, 497, 485), (485, 497, 498, 486), (486, 498, 499, 487), (487, 499, 500, 488), (488, 500, 501, 489), (489, 501, 502, 490), (490, 502, 503, 491), (491, 503, 492, 480), (492, 504, 505, 493), (493, 505, 506, 494), (494, 506, 507, 495), (495, 507, 508, 496), (496, 508, 509, 497), (497, 509, 510, 498), (498, 510, 511, 499), (499, 511, 512, 500), (500, 512, 513, 501), (501, 513, 514, 502), (502, 514, 515, 503), (503, 515, 504, 492), (504, 516, 517, 505), (505, 517, 518, 506), (506, 518, 519, 507), (507, 519, 520, 508), (508, 520, 521, 509), (509, 521, 522, 510), (510, 522, 523, 511), (511, 523, 524, 512), (512, 524, 525, 513), (513, 525, 526, 514), (514, 526, 527, 515), (515, 527, 516, 504), (516, 528, 529, 517), (517, 529, 530, 518), (518, 530, 531, 519), (519, 531, 532, 520), (520, 532, 533, 521), (521, 533, 534, 522), (522, 534, 535, 523), (523, 535, 536, 524), (524, 536, 537, 525), (525, 537, 538, 526), (526, 538, 539, 527), (527, 539, 528, 516), (528, 540, 541, 529), (529, 541, 542, 530), (530, 542, 543, 531), (531, 543, 544, 532), (532, 544, 545, 533), (533, 545, 546, 534), (534, 546, 547, 535), (535, 547, 548, 536), (536, 548, 549, 537), (537, 549, 550, 538), (538, 550, 551, 539), (539, 551, 540, 528), (540, 552, 553, 541), (541, 553, 554, 542), (542, 554, 555, 543), (543, 555, 556, 544), (544, 556, 557, 545), (545, 557, 558, 546), (546, 558, 559, 547), (547, 559, 560, 548), (548, 560, 561, 549), (549, 561, 562, 550), (550, 562, 563, 551), (551, 563, 552, 540), (552, 564, 565, 553), (553, 565, 566, 554), (554, 566, 567, 555), (555, 567, 568, 556), (556, 568, 569, 557), (557, 569, 570, 558), (558, 570, 571, 559), (559, 571, 572, 560), (560, 572, 573, 561), (561, 573, 574, 562), (562, 574, 575, 563), (563, 575, 564, 552), (564, 576, 577, 565), (565, 577, 578, 566), (566, 578, 579, 567), (567, 579, 580, 568), (568, 580, 581, 569), (569, 581, 582, 570), (570, 582, 583, 571), (571, 583, 584, 572), (572, 584, 585, 573), (573, 585, 586, 574), (574, 586, 587, 575), (575, 587, 576, 564), (576, 588, 589, 577), (577, 589, 590, 578), (578, 590, 591, 579), (579, 591, 592, 580), (580, 592, 593, 581), (581, 593, 594, 582), (582, 594, 595, 583), (583, 595, 596, 584), (584, 596, 597, 585), (585, 597, 598, 586), (586, 598, 599, 587), (587, 599, 588, 576), (588, 0, 1, 589), (589, 1, 2, 590), (590, 2, 3, 591), (591, 3, 4, 592), (592, 4, 5, 593), (593, 5, 6, 594), (594, 6, 7, 595), (595, 7, 8, 596), (596, 8, 9, 597), (597, 9, 10, 598), (598, 10, 11, 599), (599, 11, 0, 588)])
_uv = me_torus_001.uv_layers.new(name='UVMap')
_uv.uv.foreach_set('vector', [0.52, 0.5, 0.54, 0.5, 0.54, 0.5833, 0.52, 0.5833, 0.52, 0.5833, 0.54, 0.5833, 0.54, 0.6667, 0.52, 0.6667, 0.52, 0.6667, 0.54, 0.6667, 0.54, 0.75, 0.52, 0.75, 0.52, 0.75, 0.54, 0.75, 0.54, 0.8333, 0.52, 0.8333, 0.52, 0.8333, 0.54, 0.8333, 0.54, 0.9167, 0.52, 0.9167, 0.52, 0.9167, 0.54, 0.9167, 0.54, 1.0, 0.52, 1.0, 0.52, 2.22e-16, 0.54, 2.22e-16, 0.54, 0.08333, 0.52, 0.08333, 0.52, 0.08333, 0.54, 0.08333, 0.54, 0.1667, 0.52, 0.1667, 0.52, 0.1667, 0.54, 0.1667, 0.54, 0.25, 0.52, 0.25, 0.52, 0.25, 0.54, 0.25, 0.54, 0.3333, 0.52, 0.3333, 0.52, 0.3333, 0.54, 0.3333, 0.54, 0.4167, 0.52, 0.4167, 0.52, 0.4167, 0.54, 0.4167, 0.54, 0.5, 0.52, 0.5, 0.54, 0.5, 0.56, 0.5, 0.56, 0.5833, 0.54, 0.5833, 0.54, 0.5833, 0.56, 0.5833, 0.56, 0.6667, 0.54, 0.6667, 0.54, 0.6667, 0.56, 0.6667, 0.56, 0.75, 0.54, 0.75, 0.54, 0.75, 0.56, 0.75, 0.56, 0.8333, 0.54, 0.8333, 0.54, 0.8333, 0.56, 0.8333, 0.56, 0.9167, 0.54, 0.9167, 0.54, 0.9167, 0.56, 0.9167, 0.56, 1.0, 0.54, 1.0, 0.54, 2.22e-16, 0.56, 2.22e-16, 0.56, 0.08333, 0.54, 0.08333, 0.54, 0.08333, 0.56, 0.08333, 0.56, 0.1667, 0.54, 0.1667, 0.54, 0.1667, 0.56, 0.1667, 0.56, 0.25, 0.54, 0.25, 0.54, 0.25, 0.56, 0.25, 0.56, 0.3333, 0.54, 0.3333, 0.54, 0.3333, 0.56, 0.3333, 0.56, 0.4167, 0.54, 0.4167, 0.54, 0.4167, 0.56, 0.4167, 0.56, 0.5, 0.54, 0.5, 0.56, 0.5, 0.58, 0.5, 0.58, 0.5833, 0.56, 0.5833, 0.56, 0.5833, 0.58, 0.5833, 0.58, 0.6667, 0.56, 0.6667, 0.56, 0.6667, 0.58, 0.6667, 0.58, 0.75, 0.56, 0.75, 0.56, 0.75, 0.58, 0.75, 0.58, 0.8333, 0.56, 0.8333, 0.56, 0.8333, 0.58, 0.8333, 0.58, 0.9167, 0.56, 0.9167, 0.56, 0.9167, 0.58, 0.9167, 0.58, 1.0, 0.56, 1.0, 0.56, 2.22e-16, 0.58, 2.22e-16, 0.58, 0.08333, 0.56, 0.08333, 0.56, 0.08333, 0.58, 0.08333, 0.58, 0.1667, 0.56, 0.1667, 0.56, 0.1667, 0.58, 0.1667, 0.58, 0.25, 0.56, 0.25, 0.56, 0.25, 0.58, 0.25, 0.58, 0.3333, 0.56, 0.3333, 0.56, 0.3333, 0.58, 0.3333, 0.58, 0.4167, 0.56, 0.4167, 0.56, 0.4167, 0.58, 0.4167, 0.58, 0.5, 0.56, 0.5, 0.58, 0.5, 0.6, 0.5, 0.6, 0.5833, 0.58, 0.5833, 0.58, 0.5833, 0.6, 0.5833, 0.6, 0.6667, 0.58, 0.6667, 0.58, 0.6667, 0.6, 0.6667, 0.6, 0.75, 0.58, 0.75, 0.58, 0.75, 0.6, 0.75, 0.6, 0.8333, 0.58, 0.8333, 0.58, 0.8333, 0.6, 0.8333, 0.6, 0.9167, 0.58, 0.9167, 0.58, 0.9167, 0.6, 0.9167, 0.6, 1.0, 0.58, 1.0, 0.58, 2.22e-16, 0.6, 2.22e-16, 0.6, 0.08333, 0.58, 0.08333, 0.58, 0.08333, 0.6, 0.08333, 0.6, 0.1667, 0.58, 0.1667, 0.58, 0.1667, 0.6, 0.1667, 0.6, 0.25, 0.58, 0.25, 0.58, 0.25, 0.6, 0.25, 0.6, 0.3333, 0.58, 0.3333, 0.58, 0.3333, 0.6, 0.3333, 0.6, 0.4167, 0.58, 0.4167, 0.58, 0.4167, 0.6, 0.4167, 0.6, 0.5, 0.58, 0.5, 0.6, 0.5, 0.62, 0.5, 0.62, 0.5833, 0.6, 0.5833, 0.6, 0.5833, 0.62, 0.5833, 0.62, 0.6667, 0.6, 0.6667, 0.6, 0.6667, 0.62, 0.6667, 0.62, 0.75, 0.6, 0.75, 0.6, 0.75, 0.62, 0.75, 0.62, 0.8333, 0.6, 0.8333, 0.6, 0.8333, 0.62, 0.8333, 0.62, 0.9167, 0.6, 0.9167, 0.6, 0.9167, 0.62, 0.9167, 0.62, 1.0, 0.6, 1.0, 0.6, 2.22e-16, 0.62, 2.22e-16, 0.62, 0.08333, 0.6, 0.08333, 0.6, 0.08333, 0.62, 0.08333, 0.62, 0.1667, 0.6, 0.1667, 0.6, 0.1667, 0.62, 0.1667, 0.62, 0.25, 0.6, 0.25, 0.6, 0.25, 0.62, 0.25, 0.62, 0.3333, 0.6, 0.3333, 0.6, 0.3333, 0.62, 0.3333, 0.62, 0.4167, 0.6, 0.4167, 0.6, 0.4167, 0.62, 0.4167, 0.62, 0.5, 0.6, 0.5, 0.62, 0.5, 0.64, 0.5, 0.64, 0.5833, 0.62, 0.5833, 0.62, 0.5833, 0.64, 0.5833, 0.64, 0.6667, 0.62, 0.6667, 0.62, 0.6667, 0.64, 0.6667, 0.64, 0.75, 0.62, 0.75, 0.62, 0.75, 0.64, 0.75, 0.64, 0.8333, 0.62, 0.8333, 0.62, 0.8333, 0.64, 0.8333, 0.64, 0.9167, 0.62, 0.9167, 0.62, 0.9167, 0.64, 0.9167, 0.64, 1.0, 0.62, 1.0, 0.62, 2.22e-16, 0.64, 2.22e-16, 0.64, 0.08333, 0.62, 0.08333, 0.62, 0.08333, 0.64, 0.08333, 0.64, 0.1667, 0.62, 0.1667, 0.62, 0.1667, 0.64, 0.1667, 0.64, 0.25, 0.62, 0.25, 0.62, 0.25, 0.64, 0.25, 0.64, 0.3333, 0.62, 0.3333, 0.62, 0.3333, 0.64, 0.3333, 0.64, 0.4167, 0.62, 0.4167, 0.62, 0.4167, 0.64, 0.4167, 0.64, 0.5, 0.62, 0.5, 0.64, 0.5, 0.66, 0.5, 0.66, 0.5833, 0.64, 0.5833, 0.64, 0.5833, 0.66, 0.5833, 0.66, 0.6667, 0.64, 0.6667, 0.64, 0.6667, 0.66, 0.6667, 0.66, 0.75, 0.64, 0.75, 0.64, 0.75, 0.66, 0.75, 0.66, 0.8333, 0.64, 0.8333, 0.64, 0.8333, 0.66, 0.8333, 0.66, 0.9167, 0.64, 0.9167, 0.64, 0.9167, 0.66, 0.9167, 0.66, 1.0, 0.64, 1.0, 0.64, 2.22e-16, 0.66, 2.22e-16, 0.66, 0.08333, 0.64, 0.08333, 0.64, 0.08333, 0.66, 0.08333, 0.66, 0.1667, 0.64, 0.1667, 0.64, 0.1667, 0.66, 0.1667, 0.66, 0.25, 0.64, 0.25, 0.64, 0.25, 0.66, 0.25, 0.66, 0.3333, 0.64, 0.3333, 0.64, 0.3333, 0.66, 0.3333, 0.66, 0.4167, 0.64, 0.4167, 0.64, 0.4167, 0.66, 0.4167, 0.66, 0.5, 0.64, 0.5, 0.66, 0.5, 0.68, 0.5, 0.68, 0.5833, 0.66, 0.5833, 0.66, 0.5833, 0.68, 0.5833, 0.68, 0.6667, 0.66, 0.6667, 0.66, 0.6667, 0.68, 0.6667, 0.68, 0.75, 0.66, 0.75, 0.66, 0.75, 0.68, 0.75, 0.68, 0.8333, 0.66, 0.8333, 0.66, 0.8333, 0.68, 0.8333, 0.68, 0.9167, 0.66, 0.9167, 0.66, 0.9167, 0.68, 0.9167, 0.68, 1.0, 0.66, 1.0, 0.66, 2.22e-16, 0.68, 2.22e-16, 0.68, 0.08333, 0.66, 0.08333, 0.66, 0.08333, 0.68, 0.08333, 0.68, 0.1667, 0.66, 0.1667, 0.66, 0.1667, 0.68, 0.1667, 0.68, 0.25, 0.66, 0.25, 0.66, 0.25, 0.68, 0.25, 0.68, 0.3333, 0.66, 0.3333, 0.66, 0.3333, 0.68, 0.3333, 0.68, 0.4167, 0.66, 0.4167, 0.66, 0.4167, 0.68, 0.4167, 0.68, 0.5, 0.66, 0.5, 0.68, 0.5, 0.7, 0.5, 0.7, 0.5833, 0.68, 0.5833, 0.68, 0.5833, 0.7, 0.5833, 0.7, 0.6667, 0.68, 0.6667, 0.68, 0.6667, 0.7, 0.6667, 0.7, 0.75, 0.68, 0.75, 0.68, 0.75, 0.7, 0.75, 0.7, 0.8333, 0.68, 0.8333, 0.68, 0.8333, 0.7, 0.8333, 0.7, 0.9167, 0.68, 0.9167, 0.68, 0.9167, 0.7, 0.9167, 0.7, 1.0, 0.68, 1.0, 0.68, 2.22e-16, 0.7, 2.22e-16, 0.7, 0.08333, 0.68, 0.08333, 0.68, 0.08333, 0.7, 0.08333, 0.7, 0.1667, 0.68, 0.1667, 0.68, 0.1667, 0.7, 0.1667, 0.7, 0.25, 0.68, 0.25, 0.68, 0.25, 0.7, 0.25, 0.7, 0.3333, 0.68, 0.3333, 0.68, 0.3333, 0.7, 0.3333, 0.7, 0.4167, 0.68, 0.4167, 0.68, 0.4167, 0.7, 0.4167, 0.7, 0.5, 0.68, 0.5, 0.7, 0.5, 0.72, 0.5, 0.72, 0.5833, 0.7, 0.5833, 0.7, 0.5833, 0.72, 0.5833, 0.72, 0.6667, 0.7, 0.6667, 0.7, 0.6667, 0.72, 0.6667, 0.72, 0.75, 0.7, 0.75, 0.7, 0.75, 0.72, 0.75, 0.72, 0.8333, 0.7, 0.8333, 0.7, 0.8333, 0.72, 0.8333, 0.72, 0.9167, 0.7, 0.9167, 0.7, 0.9167, 0.72, 0.9167, 0.72, 1.0, 0.7, 1.0, 0.7, 2.22e-16, 0.72, 2.22e-16, 0.72, 0.08333, 0.7, 0.08333, 0.7, 0.08333, 0.72, 0.08333, 0.72, 0.1667, 0.7, 0.1667, 0.7, 0.1667, 0.72, 0.1667, 0.72, 0.25, 0.7, 0.25, 0.7, 0.25, 0.72, 0.25, 0.72, 0.3333, 0.7, 0.3333, 0.7, 0.3333, 0.72, 0.3333, 0.72, 0.4167, 0.7, 0.4167, 0.7, 0.4167, 0.72, 0.4167, 0.72, 0.5, 0.7, 0.5, 0.72, 0.5, 0.74, 0.5, 0.74, 0.5833, 0.72, 0.5833, 0.72, 0.5833, 0.74, 0.5833, 0.74, 0.6667, 0.72, 0.6667, 0.72, 0.6667, 0.74, 0.6667, 0.74, 0.75, 0.72, 0.75, 0.72, 0.75, 0.74, 0.75, 0.74, 0.8333, 0.72, 0.8333, 0.72, 0.8333, 0.74, 0.8333, 0.74, 0.9167, 0.72, 0.9167, 0.72, 0.9167, 0.74, 0.9167, 0.74, 1.0, 0.72, 1.0, 0.72, 2.22e-16, 0.74, 2.22e-16, 0.74, 0.08333, 0.72, 0.08333, 0.72, 0.08333, 0.74, 0.08333, 0.74, 0.1667, 0.72, 0.1667, 0.72, 0.1667, 0.74, 0.1667, 0.74, 0.25, 0.72, 0.25, 0.72, 0.25, 0.74, 0.25, 0.74, 0.3333, 0.72, 0.3333, 0.72, 0.3333, 0.74, 0.3333, 0.74, 0.4167, 0.72, 0.4167, 0.72, 0.4167, 0.74, 0.4167, 0.74, 0.5, 0.72, 0.5, 0.74, 0.5, 0.76, 0.5, 0.76, 0.5833, 0.74, 0.5833, 0.74, 0.5833, 0.76, 0.5833, 0.76, 0.6667, 0.74, 0.6667, 0.74, 0.6667, 0.76, 0.6667, 0.76, 0.75, 0.74, 0.75, 0.74, 0.75, 0.76, 0.75, 0.76, 0.8333, 0.74, 0.8333, 0.74, 0.8333, 0.76, 0.8333, 0.76, 0.9167, 0.74, 0.9167, 0.74, 0.9167, 0.76, 0.9167, 0.76, 1.0, 0.74, 1.0, 0.74, 2.22e-16, 0.76, 2.22e-16, 0.76, 0.08333, 0.74, 0.08333, 0.74, 0.08333, 0.76, 0.08333, 0.76, 0.1667, 0.74, 0.1667, 0.74, 0.1667, 0.76, 0.1667, 0.76, 0.25, 0.74, 0.25, 0.74, 0.25, 0.76, 0.25, 0.76, 0.3333, 0.74, 0.3333, 0.74, 0.3333, 0.76, 0.3333, 0.76, 0.4167, 0.74, 0.4167, 0.74, 0.4167, 0.76, 0.4167, 0.76, 0.5, 0.74, 0.5, 0.76, 0.5, 0.78, 0.5, 0.78, 0.5833, 0.76, 0.5833, 0.76, 0.5833, 0.78, 0.5833, 0.78, 0.6667, 0.76, 0.6667, 0.76, 0.6667, 0.78, 0.6667, 0.78, 0.75, 0.76, 0.75, 0.76, 0.75, 0.78, 0.75, 0.78, 0.8333, 0.76, 0.8333, 0.76, 0.8333, 0.78, 0.8333, 0.78, 0.9167, 0.76, 0.9167, 0.76, 0.9167, 0.78, 0.9167, 0.78, 1.0, 0.76, 1.0, 0.76, 2.22e-16, 0.78, 2.22e-16, 0.78, 0.08333, 0.76, 0.08333, 0.76, 0.08333, 0.78, 0.08333, 0.78, 0.1667, 0.76, 0.1667, 0.76, 0.1667, 0.78, 0.1667, 0.78, 0.25, 0.76, 0.25, 0.76, 0.25, 0.78, 0.25, 0.78, 0.3333, 0.76, 0.3333, 0.76, 0.3333, 0.78, 0.3333, 0.78, 0.4167, 0.76, 0.4167, 0.76, 0.4167, 0.78, 0.4167, 0.78, 0.5, 0.76, 0.5, 0.78, 0.5, 0.8, 0.5, 0.8, 0.5833, 0.78, 0.5833, 0.78, 0.5833, 0.8, 0.5833, 0.8, 0.6667, 0.78, 0.6667, 0.78, 0.6667, 0.8, 0.6667, 0.8, 0.75, 0.78, 0.75, 0.78, 0.75, 0.8, 0.75, 0.8, 0.8333, 0.78, 0.8333, 0.78, 0.8333, 0.8, 0.8333, 0.8, 0.9167, 0.78, 0.9167, 0.78, 0.9167, 0.8, 0.9167, 0.8, 1.0, 0.78, 1.0, 0.78, 2.22e-16, 0.8, 2.22e-16, 0.8, 0.08333, 0.78, 0.08333, 0.78, 0.08333, 0.8, 0.08333, 0.8, 0.1667, 0.78, 0.1667, 0.78, 0.1667, 0.8, 0.1667, 0.8, 0.25, 0.78, 0.25, 0.78, 0.25, 0.8, 0.25, 0.8, 0.3333, 0.78, 0.3333, 0.78, 0.3333, 0.8, 0.3333, 0.8, 0.4167, 0.78, 0.4167, 0.78, 0.4167, 0.8, 0.4167, 0.8, 0.5, 0.78, 0.5, 0.8, 0.5, 0.82, 0.5, 0.82, 0.5833, 0.8, 0.5833, 0.8, 0.5833, 0.82, 0.5833, 0.82, 0.6667, 0.8, 0.6667, 0.8, 0.6667, 0.82, 0.6667, 0.82, 0.75, 0.8, 0.75, 0.8, 0.75, 0.82, 0.75, 0.82, 0.8333, 0.8, 0.8333, 0.8, 0.8333, 0.82, 0.8333, 0.82, 0.9167, 0.8, 0.9167, 0.8, 0.9167, 0.82, 0.9167, 0.82, 1.0, 0.8, 1.0, 0.8, 2.22e-16, 0.82, 2.22e-16, 0.82, 0.08333, 0.8, 0.08333, 0.8, 0.08333, 0.82, 0.08333, 0.82, 0.1667, 0.8, 0.1667, 0.8, 0.1667, 0.82, 0.1667, 0.82, 0.25, 0.8, 0.25, 0.8, 0.25, 0.82, 0.25, 0.82, 0.3333, 0.8, 0.3333, 0.8, 0.3333, 0.82, 0.3333, 0.82, 0.4167, 0.8, 0.4167, 0.8, 0.4167, 0.82, 0.4167, 0.82, 0.5, 0.8, 0.5, 0.82, 0.5, 0.84, 0.5, 0.84, 0.5833, 0.82, 0.5833, 0.82, 0.5833, 0.84, 0.5833, 0.84, 0.6667, 0.82, 0.6667, 0.82, 0.6667, 0.84, 0.6667, 0.84, 0.75, 0.82, 0.75, 0.82, 0.75, 0.84, 0.75, 0.84, 0.8333, 0.82, 0.8333, 0.82, 0.8333, 0.84, 0.8333, 0.84, 0.9167, 0.82, 0.9167, 0.82, 0.9167, 0.84, 0.9167, 0.84, 1.0, 0.82, 1.0, 0.82, 2.22e-16, 0.84, 2.22e-16, 0.84, 0.08333, 0.82, 0.08333, 0.82, 0.08333, 0.84, 0.08333, 0.84, 0.1667, 0.82, 0.1667, 0.82, 0.1667, 0.84, 0.1667, 0.84, 0.25, 0.82, 0.25, 0.82, 0.25, 0.84, 0.25, 0.84, 0.3333, 0.82, 0.3333, 0.82, 0.3333, 0.84, 0.3333, 0.84, 0.4167, 0.82, 0.4167, 0.82, 0.4167, 0.84, 0.4167, 0.84, 0.5, 0.82, 0.5, 0.84, 0.5, 0.86, 0.5, 0.86, 0.5833, 0.84, 0.5833, 0.84, 0.5833, 0.86, 0.5833, 0.86, 0.6667, 0.84, 0.6667, 0.84, 0.6667, 0.86, 0.6667, 0.86, 0.75, 0.84, 0.75, 0.84, 0.75, 0.86, 0.75, 0.86, 0.8333, 0.84, 0.8333, 0.84, 0.8333, 0.86, 0.8333, 0.86, 0.9167, 0.84, 0.9167, 0.84, 0.9167, 0.86, 0.9167, 0.86, 1.0, 0.84, 1.0, 0.84, 2.22e-16, 0.86, 2.22e-16, 0.86, 0.08333, 0.84, 0.08333, 0.84, 0.08333, 0.86, 0.08333, 0.86, 0.1667, 0.84, 0.1667, 0.84, 0.1667, 0.86, 0.1667, 0.86, 0.25, 0.84, 0.25, 0.84, 0.25, 0.86, 0.25, 0.86, 0.3333, 0.84, 0.3333, 0.84, 0.3333, 0.86, 0.3333, 0.86, 0.4167, 0.84, 0.4167, 0.84, 0.4167, 0.86, 0.4167, 0.86, 0.5, 0.84, 0.5, 0.86, 0.5, 0.88, 0.5, 0.88, 0.5833, 0.86, 0.5833, 0.86, 0.5833, 0.88, 0.5833, 0.88, 0.6667, 0.86, 0.6667, 0.86, 0.6667, 0.88, 0.6667, 0.88, 0.75, 0.86, 0.75, 0.86, 0.75, 0.88, 0.75, 0.88, 0.8333, 0.86, 0.8333, 0.86, 0.8333, 0.88, 0.8333, 0.88, 0.9167, 0.86, 0.9167, 0.86, 0.9167, 0.88, 0.9167, 0.88, 1.0, 0.86, 1.0, 0.86, 2.22e-16, 0.88, 2.22e-16, 0.88, 0.08333, 0.86, 0.08333, 0.86, 0.08333, 0.88, 0.08333, 0.88, 0.1667, 0.86, 0.1667, 0.86, 0.1667, 0.88, 0.1667, 0.88, 0.25, 0.86, 0.25, 0.86, 0.25, 0.88, 0.25, 0.88, 0.3333, 0.86, 0.3333, 0.86, 0.3333, 0.88, 0.3333, 0.88, 0.4167, 0.86, 0.4167, 0.86, 0.4167, 0.88, 0.4167, 0.88, 0.5, 0.86, 0.5, 0.88, 0.5, 0.9, 0.5, 0.9, 0.5833, 0.88, 0.5833, 0.88, 0.5833, 0.9, 0.5833, 0.9, 0.6667, 0.88, 0.6667, 0.88, 0.6667, 0.9, 0.6667, 0.9, 0.75, 0.88, 0.75, 0.88, 0.75, 0.9, 0.75, 0.9, 0.8333, 0.88, 0.8333, 0.88, 0.8333, 0.9, 0.8333, 0.9, 0.9167, 0.88, 0.9167, 0.88, 0.9167, 0.9, 0.9167, 0.9, 1.0, 0.88, 1.0, 0.88, 2.22e-16, 0.9, 2.22e-16, 0.9, 0.08333, 0.88, 0.08333, 0.88, 0.08333, 0.9, 0.08333, 0.9, 0.1667, 0.88, 0.1667, 0.88, 0.1667, 0.9, 0.1667, 0.9, 0.25, 0.88, 0.25, 0.88, 0.25, 0.9, 0.25, 0.9, 0.3333, 0.88, 0.3333, 0.88, 0.3333, 0.9, 0.3333, 0.9, 0.4167, 0.88, 0.4167, 0.88, 0.4167, 0.9, 0.4167, 0.9, 0.5, 0.88, 0.5, 0.9, 0.5, 0.92, 0.5, 0.92, 0.5833, 0.9, 0.5833, 0.9, 0.5833, 0.92, 0.5833, 0.92, 0.6667, 0.9, 0.6667, 0.9, 0.6667, 0.92, 0.6667, 0.92, 0.75, 0.9, 0.75, 0.9, 0.75, 0.92, 0.75, 0.92, 0.8333, 0.9, 0.8333, 0.9, 0.8333, 0.92, 0.8333, 0.92, 0.9167, 0.9, 0.9167, 0.9, 0.9167, 0.92, 0.9167, 0.92, 1.0, 0.9, 1.0, 0.9, 2.22e-16, 0.92, 2.22e-16, 0.92, 0.08333, 0.9, 0.08333, 0.9, 0.08333, 0.92, 0.08333, 0.92, 0.1667, 0.9, 0.1667, 0.9, 0.1667, 0.92, 0.1667, 0.92, 0.25, 0.9, 0.25, 0.9, 0.25, 0.92, 0.25, 0.92, 0.3333, 0.9, 0.3333, 0.9, 0.3333, 0.92, 0.3333, 0.92, 0.4167, 0.9, 0.4167, 0.9, 0.4167, 0.92, 0.4167, 0.92, 0.5, 0.9, 0.5, 0.92, 0.5, 0.94, 0.5, 0.94, 0.5833, 0.92, 0.5833, 0.92, 0.5833, 0.94, 0.5833, 0.94, 0.6667, 0.92, 0.6667, 0.92, 0.6667, 0.94, 0.6667, 0.94, 0.75, 0.92, 0.75, 0.92, 0.75, 0.94, 0.75, 0.94, 0.8333, 0.92, 0.8333, 0.92, 0.8333, 0.94, 0.8333, 0.94, 0.9167, 0.92, 0.9167, 0.92, 0.9167, 0.94, 0.9167, 0.94, 1.0, 0.92, 1.0, 0.92, 2.22e-16, 0.94, 2.22e-16, 0.94, 0.08333, 0.92, 0.08333, 0.92, 0.08333, 0.94, 0.08333, 0.94, 0.1667, 0.92, 0.1667, 0.92, 0.1667, 0.94, 0.1667, 0.94, 0.25, 0.92, 0.25, 0.92, 0.25, 0.94, 0.25, 0.94, 0.3333, 0.92, 0.3333, 0.92, 0.3333, 0.94, 0.3333, 0.94, 0.4167, 0.92, 0.4167, 0.92, 0.4167, 0.94, 0.4167, 0.94, 0.5, 0.92, 0.5, 0.94, 0.5, 0.96, 0.5, 0.96, 0.5833, 0.94, 0.5833, 0.94, 0.5833, 0.96, 0.5833, 0.96, 0.6667, 0.94, 0.6667, 0.94, 0.6667, 0.96, 0.6667, 0.96, 0.75, 0.94, 0.75, 0.94, 0.75, 0.96, 0.75, 0.96, 0.8333, 0.94, 0.8333, 0.94, 0.8333, 0.96, 0.8333, 0.96, 0.9167, 0.94, 0.9167, 0.94, 0.9167, 0.96, 0.9167, 0.96, 1.0, 0.94, 1.0, 0.94, 2.22e-16, 0.96, 2.22e-16, 0.96, 0.08333, 0.94, 0.08333, 0.94, 0.08333, 0.96, 0.08333, 0.96, 0.1667, 0.94, 0.1667, 0.94, 0.1667, 0.96, 0.1667, 0.96, 0.25, 0.94, 0.25, 0.94, 0.25, 0.96, 0.25, 0.96, 0.3333, 0.94, 0.3333, 0.94, 0.3333, 0.96, 0.3333, 0.96, 0.4167, 0.94, 0.4167, 0.94, 0.4167, 0.96, 0.4167, 0.96, 0.5, 0.94, 0.5, 0.96, 0.5, 0.98, 0.5, 0.98, 0.5833, 0.96, 0.5833, 0.96, 0.5833, 0.98, 0.5833, 0.98, 0.6667, 0.96, 0.6667, 0.96, 0.6667, 0.98, 0.6667, 0.98, 0.75, 0.96, 0.75, 0.96, 0.75, 0.98, 0.75, 0.98, 0.8333, 0.96, 0.8333, 0.96, 0.8333, 0.98, 0.8333, 0.98, 0.9167, 0.96, 0.9167, 0.96, 0.9167, 0.98, 0.9167, 0.98, 1.0, 0.96, 1.0, 0.96, 2.22e-16, 0.98, 2.22e-16, 0.98, 0.08333, 0.96, 0.08333, 0.96, 0.08333, 0.98, 0.08333, 0.98, 0.1667, 0.96, 0.1667, 0.96, 0.1667, 0.98, 0.1667, 0.98, 0.25, 0.96, 0.25, 0.96, 0.25, 0.98, 0.25, 0.98, 0.3333, 0.96, 0.3333, 0.96, 0.3333, 0.98, 0.3333, 0.98, 0.4167, 0.96, 0.4167, 0.96, 0.4167, 0.98, 0.4167, 0.98, 0.5, 0.96, 0.5, 0.98, 0.5, 1.0, 0.5, 1.0, 0.5833, 0.98, 0.5833, 0.98, 0.5833, 1.0, 0.5833, 1.0, 0.6667, 0.98, 0.6667, 0.98, 0.6667, 1.0, 0.6667, 1.0, 0.75, 0.98, 0.75, 0.98, 0.75, 1.0, 0.75, 1.0, 0.8333, 0.98, 0.8333, 0.98, 0.8333, 1.0, 0.8333, 1.0, 0.9167, 0.98, 0.9167, 0.98, 0.9167, 1.0, 0.9167, 1.0, 1.0, 0.98, 1.0, 0.98, 2.22e-16, 1.0, 2.22e-16, 1.0, 0.08333, 0.98, 0.08333, 0.98, 0.08333, 1.0, 0.08333, 1.0, 0.1667, 0.98, 0.1667, 0.98, 0.1667, 1.0, 0.1667, 1.0, 0.25, 0.98, 0.25, 0.98, 0.25, 1.0, 0.25, 1.0, 0.3333, 0.98, 0.3333, 0.98, 0.3333, 1.0, 0.3333, 1.0, 0.4167, 0.98, 0.4167, 0.98, 0.4167, 1.0, 0.4167, 1.0, 0.5, 0.98, 0.5, 4.441e-16, 0.5, 0.02, 0.5, 0.02, 0.5833, 4.441e-16, 0.5833, 4.441e-16, 0.5833, 0.02, 0.5833, 0.02, 0.6667, 4.441e-16, 0.6667, 4.441e-16, 0.6667, 0.02, 0.6667, 0.02, 0.75, 4.441e-16, 0.75, 4.441e-16, 0.75, 0.02, 0.75, 0.02, 0.8333, 4.441e-16, 0.8333, 4.441e-16, 0.8333, 0.02, 0.8333, 0.02, 0.9167, 4.441e-16, 0.9167, 4.441e-16, 0.9167, 0.02, 0.9167, 0.02, 1.0, 4.441e-16, 1.0, 4.441e-16, 2.22e-16, 0.02, 2.22e-16, 0.02, 0.08333, 4.441e-16, 0.08333, 4.441e-16, 0.08333, 0.02, 0.08333, 0.02, 0.1667, 4.441e-16, 0.1667, 4.441e-16, 0.1667, 0.02, 0.1667, 0.02, 0.25, 4.441e-16, 0.25, 4.441e-16, 0.25, 0.02, 0.25, 0.02, 0.3333, 4.441e-16, 0.3333, 4.441e-16, 0.3333, 0.02, 0.3333, 0.02, 0.4167, 4.441e-16, 0.4167, 4.441e-16, 0.4167, 0.02, 0.4167, 0.02, 0.5, 4.441e-16, 0.5, 0.02, 0.5, 0.04, 0.5, 0.04, 0.5833, 0.02, 0.5833, 0.02, 0.5833, 0.04, 0.5833, 0.04, 0.6667, 0.02, 0.6667, 0.02, 0.6667, 0.04, 0.6667, 0.04, 0.75, 0.02, 0.75, 0.02, 0.75, 0.04, 0.75, 0.04, 0.8333, 0.02, 0.8333, 0.02, 0.8333, 0.04, 0.8333, 0.04, 0.9167, 0.02, 0.9167, 0.02, 0.9167, 0.04, 0.9167, 0.04, 1.0, 0.02, 1.0, 0.02, 2.22e-16, 0.04, 2.22e-16, 0.04, 0.08333, 0.02, 0.08333, 0.02, 0.08333, 0.04, 0.08333, 0.04, 0.1667, 0.02, 0.1667, 0.02, 0.1667, 0.04, 0.1667, 0.04, 0.25, 0.02, 0.25, 0.02, 0.25, 0.04, 0.25, 0.04, 0.3333, 0.02, 0.3333, 0.02, 0.3333, 0.04, 0.3333, 0.04, 0.4167, 0.02, 0.4167, 0.02, 0.4167, 0.04, 0.4167, 0.04, 0.5, 0.02, 0.5, 0.04, 0.5, 0.06, 0.5, 0.06, 0.5833, 0.04, 0.5833, 0.04, 0.5833, 0.06, 0.5833, 0.06, 0.6667, 0.04, 0.6667, 0.04, 0.6667, 0.06, 0.6667, 0.06, 0.75, 0.04, 0.75, 0.04, 0.75, 0.06, 0.75, 0.06, 0.8333, 0.04, 0.8333, 0.04, 0.8333, 0.06, 0.8333, 0.06, 0.9167, 0.04, 0.9167, 0.04, 0.9167, 0.06, 0.9167, 0.06, 1.0, 0.04, 1.0, 0.04, 2.22e-16, 0.06, 2.22e-16, 0.06, 0.08333, 0.04, 0.08333, 0.04, 0.08333, 0.06, 0.08333, 0.06, 0.1667, 0.04, 0.1667, 0.04, 0.1667, 0.06, 0.1667, 0.06, 0.25, 0.04, 0.25, 0.04, 0.25, 0.06, 0.25, 0.06, 0.3333, 0.04, 0.3333, 0.04, 0.3333, 0.06, 0.3333, 0.06, 0.4167, 0.04, 0.4167, 0.04, 0.4167, 0.06, 0.4167, 0.06, 0.5, 0.04, 0.5, 0.06, 0.5, 0.08, 0.5, 0.08, 0.5833, 0.06, 0.5833, 0.06, 0.5833, 0.08, 0.5833, 0.08, 0.6667, 0.06, 0.6667, 0.06, 0.6667, 0.08, 0.6667, 0.08, 0.75, 0.06, 0.75, 0.06, 0.75, 0.08, 0.75, 0.08, 0.8333, 0.06, 0.8333, 0.06, 0.8333, 0.08, 0.8333, 0.08, 0.9167, 0.06, 0.9167, 0.06, 0.9167, 0.08, 0.9167, 0.08, 1.0, 0.06, 1.0, 0.06, 2.22e-16, 0.08, 2.22e-16, 0.08, 0.08333, 0.06, 0.08333, 0.06, 0.08333, 0.08, 0.08333, 0.08, 0.1667, 0.06, 0.1667, 0.06, 0.1667, 0.08, 0.1667, 0.08, 0.25, 0.06, 0.25, 0.06, 0.25, 0.08, 0.25, 0.08, 0.3333, 0.06, 0.3333, 0.06, 0.3333, 0.08, 0.3333, 0.08, 0.4167, 0.06, 0.4167, 0.06, 0.4167, 0.08, 0.4167, 0.08, 0.5, 0.06, 0.5, 0.08, 0.5, 0.1, 0.5, 0.1, 0.5833, 0.08, 0.5833, 0.08, 0.5833, 0.1, 0.5833, 0.1, 0.6667, 0.08, 0.6667, 0.08, 0.6667, 0.1, 0.6667, 0.1, 0.75, 0.08, 0.75, 0.08, 0.75, 0.1, 0.75, 0.1, 0.8333, 0.08, 0.8333, 0.08, 0.8333, 0.1, 0.8333, 0.1, 0.9167, 0.08, 0.9167, 0.08, 0.9167, 0.1, 0.9167, 0.1, 1.0, 0.08, 1.0, 0.08, 2.22e-16, 0.1, 2.22e-16, 0.1, 0.08333, 0.08, 0.08333, 0.08, 0.08333, 0.1, 0.08333, 0.1, 0.1667, 0.08, 0.1667, 0.08, 0.1667, 0.1, 0.1667, 0.1, 0.25, 0.08, 0.25, 0.08, 0.25, 0.1, 0.25, 0.1, 0.3333, 0.08, 0.3333, 0.08, 0.3333, 0.1, 0.3333, 0.1, 0.4167, 0.08, 0.4167, 0.08, 0.4167, 0.1, 0.4167, 0.1, 0.5, 0.08, 0.5, 0.1, 0.5, 0.12, 0.5, 0.12, 0.5833, 0.1, 0.5833, 0.1, 0.5833, 0.12, 0.5833, 0.12, 0.6667, 0.1, 0.6667, 0.1, 0.6667, 0.12, 0.6667, 0.12, 0.75, 0.1, 0.75, 0.1, 0.75, 0.12, 0.75, 0.12, 0.8333, 0.1, 0.8333, 0.1, 0.8333, 0.12, 0.8333, 0.12, 0.9167, 0.1, 0.9167, 0.1, 0.9167, 0.12, 0.9167, 0.12, 1.0, 0.1, 1.0, 0.1, 2.22e-16, 0.12, 2.22e-16, 0.12, 0.08333, 0.1, 0.08333, 0.1, 0.08333, 0.12, 0.08333, 0.12, 0.1667, 0.1, 0.1667, 0.1, 0.1667, 0.12, 0.1667, 0.12, 0.25, 0.1, 0.25, 0.1, 0.25, 0.12, 0.25, 0.12, 0.3333, 0.1, 0.3333, 0.1, 0.3333, 0.12, 0.3333, 0.12, 0.4167, 0.1, 0.4167, 0.1, 0.4167, 0.12, 0.4167, 0.12, 0.5, 0.1, 0.5, 0.12, 0.5, 0.14, 0.5, 0.14, 0.5833, 0.12, 0.5833, 0.12, 0.5833, 0.14, 0.5833, 0.14, 0.6667, 0.12, 0.6667, 0.12, 0.6667, 0.14, 0.6667, 0.14, 0.75, 0.12, 0.75, 0.12, 0.75, 0.14, 0.75, 0.14, 0.8333, 0.12, 0.8333, 0.12, 0.8333, 0.14, 0.8333, 0.14, 0.9167, 0.12, 0.9167, 0.12, 0.9167, 0.14, 0.9167, 0.14, 1.0, 0.12, 1.0, 0.12, 2.22e-16, 0.14, 2.22e-16, 0.14, 0.08333, 0.12, 0.08333, 0.12, 0.08333, 0.14, 0.08333, 0.14, 0.1667, 0.12, 0.1667, 0.12, 0.1667, 0.14, 0.1667, 0.14, 0.25, 0.12, 0.25, 0.12, 0.25, 0.14, 0.25, 0.14, 0.3333, 0.12, 0.3333, 0.12, 0.3333, 0.14, 0.3333, 0.14, 0.4167, 0.12, 0.4167, 0.12, 0.4167, 0.14, 0.4167, 0.14, 0.5, 0.12, 0.5, 0.14, 0.5, 0.16, 0.5, 0.16, 0.5833, 0.14, 0.5833, 0.14, 0.5833, 0.16, 0.5833, 0.16, 0.6667, 0.14, 0.6667, 0.14, 0.6667, 0.16, 0.6667, 0.16, 0.75, 0.14, 0.75, 0.14, 0.75, 0.16, 0.75, 0.16, 0.8333, 0.14, 0.8333, 0.14, 0.8333, 0.16, 0.8333, 0.16, 0.9167, 0.14, 0.9167, 0.14, 0.9167, 0.16, 0.9167, 0.16, 1.0, 0.14, 1.0, 0.14, 2.22e-16, 0.16, 2.22e-16, 0.16, 0.08333, 0.14, 0.08333, 0.14, 0.08333, 0.16, 0.08333, 0.16, 0.1667, 0.14, 0.1667, 0.14, 0.1667, 0.16, 0.1667, 0.16, 0.25, 0.14, 0.25, 0.14, 0.25, 0.16, 0.25, 0.16, 0.3333, 0.14, 0.3333, 0.14, 0.3333, 0.16, 0.3333, 0.16, 0.4167, 0.14, 0.4167, 0.14, 0.4167, 0.16, 0.4167, 0.16, 0.5, 0.14, 0.5, 0.16, 0.5, 0.18, 0.5, 0.18, 0.5833, 0.16, 0.5833, 0.16, 0.5833, 0.18, 0.5833, 0.18, 0.6667, 0.16, 0.6667, 0.16, 0.6667, 0.18, 0.6667, 0.18, 0.75, 0.16, 0.75, 0.16, 0.75, 0.18, 0.75, 0.18, 0.8333, 0.16, 0.8333, 0.16, 0.8333, 0.18, 0.8333, 0.18, 0.9167, 0.16, 0.9167, 0.16, 0.9167, 0.18, 0.9167, 0.18, 1.0, 0.16, 1.0, 0.16, 2.22e-16, 0.18, 2.22e-16, 0.18, 0.08333, 0.16, 0.08333, 0.16, 0.08333, 0.18, 0.08333, 0.18, 0.1667, 0.16, 0.1667, 0.16, 0.1667, 0.18, 0.1667, 0.18, 0.25, 0.16, 0.25, 0.16, 0.25, 0.18, 0.25, 0.18, 0.3333, 0.16, 0.3333, 0.16, 0.3333, 0.18, 0.3333, 0.18, 0.4167, 0.16, 0.4167, 0.16, 0.4167, 0.18, 0.4167, 0.18, 0.5, 0.16, 0.5, 0.18, 0.5, 0.2, 0.5, 0.2, 0.5833, 0.18, 0.5833, 0.18, 0.5833, 0.2, 0.5833, 0.2, 0.6667, 0.18, 0.6667, 0.18, 0.6667, 0.2, 0.6667, 0.2, 0.75, 0.18, 0.75, 0.18, 0.75, 0.2, 0.75, 0.2, 0.8333, 0.18, 0.8333, 0.18, 0.8333, 0.2, 0.8333, 0.2, 0.9167, 0.18, 0.9167, 0.18, 0.9167, 0.2, 0.9167, 0.2, 1.0, 0.18, 1.0, 0.18, 2.22e-16, 0.2, 2.22e-16, 0.2, 0.08333, 0.18, 0.08333, 0.18, 0.08333, 0.2, 0.08333, 0.2, 0.1667, 0.18, 0.1667, 0.18, 0.1667, 0.2, 0.1667, 0.2, 0.25, 0.18, 0.25, 0.18, 0.25, 0.2, 0.25, 0.2, 0.3333, 0.18, 0.3333, 0.18, 0.3333, 0.2, 0.3333, 0.2, 0.4167, 0.18, 0.4167, 0.18, 0.4167, 0.2, 0.4167, 0.2, 0.5, 0.18, 0.5, 0.2, 0.5, 0.22, 0.5, 0.22, 0.5833, 0.2, 0.5833, 0.2, 0.5833, 0.22, 0.5833, 0.22, 0.6667, 0.2, 0.6667, 0.2, 0.6667, 0.22, 0.6667, 0.22, 0.75, 0.2, 0.75, 0.2, 0.75, 0.22, 0.75, 0.22, 0.8333, 0.2, 0.8333, 0.2, 0.8333, 0.22, 0.8333, 0.22, 0.9167, 0.2, 0.9167, 0.2, 0.9167, 0.22, 0.9167, 0.22, 1.0, 0.2, 1.0, 0.2, 2.22e-16, 0.22, 2.22e-16, 0.22, 0.08333, 0.2, 0.08333, 0.2, 0.08333, 0.22, 0.08333, 0.22, 0.1667, 0.2, 0.1667, 0.2, 0.1667, 0.22, 0.1667, 0.22, 0.25, 0.2, 0.25, 0.2, 0.25, 0.22, 0.25, 0.22, 0.3333, 0.2, 0.3333, 0.2, 0.3333, 0.22, 0.3333, 0.22, 0.4167, 0.2, 0.4167, 0.2, 0.4167, 0.22, 0.4167, 0.22, 0.5, 0.2, 0.5, 0.22, 0.5, 0.24, 0.5, 0.24, 0.5833, 0.22, 0.5833, 0.22, 0.5833, 0.24, 0.5833, 0.24, 0.6667, 0.22, 0.6667, 0.22, 0.6667, 0.24, 0.6667, 0.24, 0.75, 0.22, 0.75, 0.22, 0.75, 0.24, 0.75, 0.24, 0.8333, 0.22, 0.8333, 0.22, 0.8333, 0.24, 0.8333, 0.24, 0.9167, 0.22, 0.9167, 0.22, 0.9167, 0.24, 0.9167, 0.24, 1.0, 0.22, 1.0, 0.22, 2.22e-16, 0.24, 2.22e-16, 0.24, 0.08333, 0.22, 0.08333, 0.22, 0.08333, 0.24, 0.08333, 0.24, 0.1667, 0.22, 0.1667, 0.22, 0.1667, 0.24, 0.1667, 0.24, 0.25, 0.22, 0.25, 0.22, 0.25, 0.24, 0.25, 0.24, 0.3333, 0.22, 0.3333, 0.22, 0.3333, 0.24, 0.3333, 0.24, 0.4167, 0.22, 0.4167, 0.22, 0.4167, 0.24, 0.4167, 0.24, 0.5, 0.22, 0.5, 0.24, 0.5, 0.26, 0.5, 0.26, 0.5833, 0.24, 0.5833, 0.24, 0.5833, 0.26, 0.5833, 0.26, 0.6667, 0.24, 0.6667, 0.24, 0.6667, 0.26, 0.6667, 0.26, 0.75, 0.24, 0.75, 0.24, 0.75, 0.26, 0.75, 0.26, 0.8333, 0.24, 0.8333, 0.24, 0.8333, 0.26, 0.8333, 0.26, 0.9167, 0.24, 0.9167, 0.24, 0.9167, 0.26, 0.9167, 0.26, 1.0, 0.24, 1.0, 0.24, 2.22e-16, 0.26, 2.22e-16, 0.26, 0.08333, 0.24, 0.08333, 0.24, 0.08333, 0.26, 0.08333, 0.26, 0.1667, 0.24, 0.1667, 0.24, 0.1667, 0.26, 0.1667, 0.26, 0.25, 0.24, 0.25, 0.24, 0.25, 0.26, 0.25, 0.26, 0.3333, 0.24, 0.3333, 0.24, 0.3333, 0.26, 0.3333, 0.26, 0.4167, 0.24, 0.4167, 0.24, 0.4167, 0.26, 0.4167, 0.26, 0.5, 0.24, 0.5, 0.26, 0.5, 0.28, 0.5, 0.28, 0.5833, 0.26, 0.5833, 0.26, 0.5833, 0.28, 0.5833, 0.28, 0.6667, 0.26, 0.6667, 0.26, 0.6667, 0.28, 0.6667, 0.28, 0.75, 0.26, 0.75, 0.26, 0.75, 0.28, 0.75, 0.28, 0.8333, 0.26, 0.8333, 0.26, 0.8333, 0.28, 0.8333, 0.28, 0.9167, 0.26, 0.9167, 0.26, 0.9167, 0.28, 0.9167, 0.28, 1.0, 0.26, 1.0, 0.26, 2.22e-16, 0.28, 2.22e-16, 0.28, 0.08333, 0.26, 0.08333, 0.26, 0.08333, 0.28, 0.08333, 0.28, 0.1667, 0.26, 0.1667, 0.26, 0.1667, 0.28, 0.1667, 0.28, 0.25, 0.26, 0.25, 0.26, 0.25, 0.28, 0.25, 0.28, 0.3333, 0.26, 0.3333, 0.26, 0.3333, 0.28, 0.3333, 0.28, 0.4167, 0.26, 0.4167, 0.26, 0.4167, 0.28, 0.4167, 0.28, 0.5, 0.26, 0.5, 0.28, 0.5, 0.3, 0.5, 0.3, 0.5833, 0.28, 0.5833, 0.28, 0.5833, 0.3, 0.5833, 0.3, 0.6667, 0.28, 0.6667, 0.28, 0.6667, 0.3, 0.6667, 0.3, 0.75, 0.28, 0.75, 0.28, 0.75, 0.3, 0.75, 0.3, 0.8333, 0.28, 0.8333, 0.28, 0.8333, 0.3, 0.8333, 0.3, 0.9167, 0.28, 0.9167, 0.28, 0.9167, 0.3, 0.9167, 0.3, 1.0, 0.28, 1.0, 0.28, 2.22e-16, 0.3, 2.22e-16, 0.3, 0.08333, 0.28, 0.08333, 0.28, 0.08333, 0.3, 0.08333, 0.3, 0.1667, 0.28, 0.1667, 0.28, 0.1667, 0.3, 0.1667, 0.3, 0.25, 0.28, 0.25, 0.28, 0.25, 0.3, 0.25, 0.3, 0.3333, 0.28, 0.3333, 0.28, 0.3333, 0.3, 0.3333, 0.3, 0.4167, 0.28, 0.4167, 0.28, 0.4167, 0.3, 0.4167, 0.3, 0.5, 0.28, 0.5, 0.3, 0.5, 0.32, 0.5, 0.32, 0.5833, 0.3, 0.5833, 0.3, 0.5833, 0.32, 0.5833, 0.32, 0.6667, 0.3, 0.6667, 0.3, 0.6667, 0.32, 0.6667, 0.32, 0.75, 0.3, 0.75, 0.3, 0.75, 0.32, 0.75, 0.32, 0.8333, 0.3, 0.8333, 0.3, 0.8333, 0.32, 0.8333, 0.32, 0.9167, 0.3, 0.9167, 0.3, 0.9167, 0.32, 0.9167, 0.32, 1.0, 0.3, 1.0, 0.3, 2.22e-16, 0.32, 2.22e-16, 0.32, 0.08333, 0.3, 0.08333, 0.3, 0.08333, 0.32, 0.08333, 0.32, 0.1667, 0.3, 0.1667, 0.3, 0.1667, 0.32, 0.1667, 0.32, 0.25, 0.3, 0.25, 0.3, 0.25, 0.32, 0.25, 0.32, 0.3333, 0.3, 0.3333, 0.3, 0.3333, 0.32, 0.3333, 0.32, 0.4167, 0.3, 0.4167, 0.3, 0.4167, 0.32, 0.4167, 0.32, 0.5, 0.3, 0.5, 0.32, 0.5, 0.34, 0.5, 0.34, 0.5833, 0.32, 0.5833, 0.32, 0.5833, 0.34, 0.5833, 0.34, 0.6667, 0.32, 0.6667, 0.32, 0.6667, 0.34, 0.6667, 0.34, 0.75, 0.32, 0.75, 0.32, 0.75, 0.34, 0.75, 0.34, 0.8333, 0.32, 0.8333, 0.32, 0.8333, 0.34, 0.8333, 0.34, 0.9167, 0.32, 0.9167, 0.32, 0.9167, 0.34, 0.9167, 0.34, 1.0, 0.32, 1.0, 0.32, 2.22e-16, 0.34, 2.22e-16, 0.34, 0.08333, 0.32, 0.08333, 0.32, 0.08333, 0.34, 0.08333, 0.34, 0.1667, 0.32, 0.1667, 0.32, 0.1667, 0.34, 0.1667, 0.34, 0.25, 0.32, 0.25, 0.32, 0.25, 0.34, 0.25, 0.34, 0.3333, 0.32, 0.3333, 0.32, 0.3333, 0.34, 0.3333, 0.34, 0.4167, 0.32, 0.4167, 0.32, 0.4167, 0.34, 0.4167, 0.34, 0.5, 0.32, 0.5, 0.34, 0.5, 0.36, 0.5, 0.36, 0.5833, 0.34, 0.5833, 0.34, 0.5833, 0.36, 0.5833, 0.36, 0.6667, 0.34, 0.6667, 0.34, 0.6667, 0.36, 0.6667, 0.36, 0.75, 0.34, 0.75, 0.34, 0.75, 0.36, 0.75, 0.36, 0.8333, 0.34, 0.8333, 0.34, 0.8333, 0.36, 0.8333, 0.36, 0.9167, 0.34, 0.9167, 0.34, 0.9167, 0.36, 0.9167, 0.36, 1.0, 0.34, 1.0, 0.34, 2.22e-16, 0.36, 2.22e-16, 0.36, 0.08333, 0.34, 0.08333, 0.34, 0.08333, 0.36, 0.08333, 0.36, 0.1667, 0.34, 0.1667, 0.34, 0.1667, 0.36, 0.1667, 0.36, 0.25, 0.34, 0.25, 0.34, 0.25, 0.36, 0.25, 0.36, 0.3333, 0.34, 0.3333, 0.34, 0.3333, 0.36, 0.3333, 0.36, 0.4167, 0.34, 0.4167, 0.34, 0.4167, 0.36, 0.4167, 0.36, 0.5, 0.34, 0.5, 0.36, 0.5, 0.38, 0.5, 0.38, 0.5833, 0.36, 0.5833, 0.36, 0.5833, 0.38, 0.5833, 0.38, 0.6667, 0.36, 0.6667, 0.36, 0.6667, 0.38, 0.6667, 0.38, 0.75, 0.36, 0.75, 0.36, 0.75, 0.38, 0.75, 0.38, 0.8333, 0.36, 0.8333, 0.36, 0.8333, 0.38, 0.8333, 0.38, 0.9167, 0.36, 0.9167, 0.36, 0.9167, 0.38, 0.9167, 0.38, 1.0, 0.36, 1.0, 0.36, 2.22e-16, 0.38, 2.22e-16, 0.38, 0.08333, 0.36, 0.08333, 0.36, 0.08333, 0.38, 0.08333, 0.38, 0.1667, 0.36, 0.1667, 0.36, 0.1667, 0.38, 0.1667, 0.38, 0.25, 0.36, 0.25, 0.36, 0.25, 0.38, 0.25, 0.38, 0.3333, 0.36, 0.3333, 0.36, 0.3333, 0.38, 0.3333, 0.38, 0.4167, 0.36, 0.4167, 0.36, 0.4167, 0.38, 0.4167, 0.38, 0.5, 0.36, 0.5, 0.38, 0.5, 0.4, 0.5, 0.4, 0.5833, 0.38, 0.5833, 0.38, 0.5833, 0.4, 0.5833, 0.4, 0.6667, 0.38, 0.6667, 0.38, 0.6667, 0.4, 0.6667, 0.4, 0.75, 0.38, 0.75, 0.38, 0.75, 0.4, 0.75, 0.4, 0.8333, 0.38, 0.8333, 0.38, 0.8333, 0.4, 0.8333, 0.4, 0.9167, 0.38, 0.9167, 0.38, 0.9167, 0.4, 0.9167, 0.4, 1.0, 0.38, 1.0, 0.38, 2.22e-16, 0.4, 2.22e-16, 0.4, 0.08333, 0.38, 0.08333, 0.38, 0.08333, 0.4, 0.08333, 0.4, 0.1667, 0.38, 0.1667, 0.38, 0.1667, 0.4, 0.1667, 0.4, 0.25, 0.38, 0.25, 0.38, 0.25, 0.4, 0.25, 0.4, 0.3333, 0.38, 0.3333, 0.38, 0.3333, 0.4, 0.3333, 0.4, 0.4167, 0.38, 0.4167, 0.38, 0.4167, 0.4, 0.4167, 0.4, 0.5, 0.38, 0.5, 0.4, 0.5, 0.42, 0.5, 0.42, 0.5833, 0.4, 0.5833, 0.4, 0.5833, 0.42, 0.5833, 0.42, 0.6667, 0.4, 0.6667, 0.4, 0.6667, 0.42, 0.6667, 0.42, 0.75, 0.4, 0.75, 0.4, 0.75, 0.42, 0.75, 0.42, 0.8333, 0.4, 0.8333, 0.4, 0.8333, 0.42, 0.8333, 0.42, 0.9167, 0.4, 0.9167, 0.4, 0.9167, 0.42, 0.9167, 0.42, 1.0, 0.4, 1.0, 0.4, 2.22e-16, 0.42, 2.22e-16, 0.42, 0.08333, 0.4, 0.08333, 0.4, 0.08333, 0.42, 0.08333, 0.42, 0.1667, 0.4, 0.1667, 0.4, 0.1667, 0.42, 0.1667, 0.42, 0.25, 0.4, 0.25, 0.4, 0.25, 0.42, 0.25, 0.42, 0.3333, 0.4, 0.3333, 0.4, 0.3333, 0.42, 0.3333, 0.42, 0.4167, 0.4, 0.4167, 0.4, 0.4167, 0.42, 0.4167, 0.42, 0.5, 0.4, 0.5, 0.42, 0.5, 0.44, 0.5, 0.44, 0.5833, 0.42, 0.5833, 0.42, 0.5833, 0.44, 0.5833, 0.44, 0.6667, 0.42, 0.6667, 0.42, 0.6667, 0.44, 0.6667, 0.44, 0.75, 0.42, 0.75, 0.42, 0.75, 0.44, 0.75, 0.44, 0.8333, 0.42, 0.8333, 0.42, 0.8333, 0.44, 0.8333, 0.44, 0.9167, 0.42, 0.9167, 0.42, 0.9167, 0.44, 0.9167, 0.44, 1.0, 0.42, 1.0, 0.42, 2.22e-16, 0.44, 2.22e-16, 0.44, 0.08333, 0.42, 0.08333, 0.42, 0.08333, 0.44, 0.08333, 0.44, 0.1667, 0.42, 0.1667, 0.42, 0.1667, 0.44, 0.1667, 0.44, 0.25, 0.42, 0.25, 0.42, 0.25, 0.44, 0.25, 0.44, 0.3333, 0.42, 0.3333, 0.42, 0.3333, 0.44, 0.3333, 0.44, 0.4167, 0.42, 0.4167, 0.42, 0.4167, 0.44, 0.4167, 0.44, 0.5, 0.42, 0.5, 0.44, 0.5, 0.46, 0.5, 0.46, 0.5833, 0.44, 0.5833, 0.44, 0.5833, 0.46, 0.5833, 0.46, 0.6667, 0.44, 0.6667, 0.44, 0.6667, 0.46, 0.6667, 0.46, 0.75, 0.44, 0.75, 0.44, 0.75, 0.46, 0.75, 0.46, 0.8333, 0.44, 0.8333, 0.44, 0.8333, 0.46, 0.8333, 0.46, 0.9167, 0.44, 0.9167, 0.44, 0.9167, 0.46, 0.9167, 0.46, 1.0, 0.44, 1.0, 0.44, 2.22e-16, 0.46, 2.22e-16, 0.46, 0.08333, 0.44, 0.08333, 0.44, 0.08333, 0.46, 0.08333, 0.46, 0.1667, 0.44, 0.1667, 0.44, 0.1667, 0.46, 0.1667, 0.46, 0.25, 0.44, 0.25, 0.44, 0.25, 0.46, 0.25, 0.46, 0.3333, 0.44, 0.3333, 0.44, 0.3333, 0.46, 0.3333, 0.46, 0.4167, 0.44, 0.4167, 0.44, 0.4167, 0.46, 0.4167, 0.46, 0.5, 0.44, 0.5, 0.46, 0.5, 0.48, 0.5, 0.48, 0.5833, 0.46, 0.5833, 0.46, 0.5833, 0.48, 0.5833, 0.48, 0.6667, 0.46, 0.6667, 0.46, 0.6667, 0.48, 0.6667, 0.48, 0.75, 0.46, 0.75, 0.46, 0.75, 0.48, 0.75, 0.48, 0.8333, 0.46, 0.8333, 0.46, 0.8333, 0.48, 0.8333, 0.48, 0.9167, 0.46, 0.9167, 0.46, 0.9167, 0.48, 0.9167, 0.48, 1.0, 0.46, 1.0, 0.46, 2.22e-16, 0.48, 2.22e-16, 0.48, 0.08333, 0.46, 0.08333, 0.46, 0.08333, 0.48, 0.08333, 0.48, 0.1667, 0.46, 0.1667, 0.46, 0.1667, 0.48, 0.1667, 0.48, 0.25, 0.46, 0.25, 0.46, 0.25, 0.48, 0.25, 0.48, 0.3333, 0.46, 0.3333, 0.46, 0.3333, 0.48, 0.3333, 0.48, 0.4167, 0.46, 0.4167, 0.46, 0.4167, 0.48, 0.4167, 0.48, 0.5, 0.46, 0.5, 0.48, 0.5, 0.5, 0.5, 0.5, 0.5833, 0.48, 0.5833, 0.48, 0.5833, 0.5, 0.5833, 0.5, 0.6667, 0.48, 0.6667, 0.48, 0.6667, 0.5, 0.6667, 0.5, 0.75, 0.48, 0.75, 0.48, 0.75, 0.5, 0.75, 0.5, 0.8333, 0.48, 0.8333, 0.48, 0.8333, 0.5, 0.8333, 0.5, 0.9167, 0.48, 0.9167, 0.48, 0.9167, 0.5, 0.9167, 0.5, 1.0, 0.48, 1.0, 0.48, 2.22e-16, 0.5, 2.22e-16, 0.5, 0.08333, 0.48, 0.08333, 0.48, 0.08333, 0.5, 0.08333, 0.5, 0.1667, 0.48, 0.1667, 0.48, 0.1667, 0.5, 0.1667, 0.5, 0.25, 0.48, 0.25, 0.48, 0.25, 0.5, 0.25, 0.5, 0.3333, 0.48, 0.3333, 0.48, 0.3333, 0.5, 0.3333, 0.5, 0.4167, 0.48, 0.4167, 0.48, 0.4167, 0.5, 0.4167, 0.5, 0.5, 0.48, 0.5, 0.5, 0.5, 0.52, 0.5, 0.52, 0.5833, 0.5, 0.5833, 0.5, 0.5833, 0.52, 0.5833, 0.52, 0.6667, 0.5, 0.6667, 0.5, 0.6667, 0.52, 0.6667, 0.52, 0.75, 0.5, 0.75, 0.5, 0.75, 0.52, 0.75, 0.52, 0.8333, 0.5, 0.8333, 0.5, 0.8333, 0.52, 0.8333, 0.52, 0.9167, 0.5, 0.9167, 0.5, 0.9167, 0.52, 0.9167, 0.52, 1.0, 0.5, 1.0, 0.5, 2.22e-16, 0.52, 2.22e-16, 0.52, 0.08333, 0.5, 0.08333, 0.5, 0.08333, 0.52, 0.08333, 0.52, 0.1667, 0.5, 0.1667, 0.5, 0.1667, 0.52, 0.1667, 0.52, 0.25, 0.5, 0.25, 0.5, 0.25, 0.52, 0.25, 0.52, 0.3333, 0.5, 0.3333, 0.5, 0.3333, 0.52, 0.3333, 0.52, 0.4167, 0.5, 0.4167, 0.5, 0.4167, 0.52, 0.4167, 0.52, 0.5, 0.5, 0.5])
me_torus_001.update()

# ---- objects
ob_torus_001 = bpy.data.objects.new('Torus.001', me_torus_001)

# ---- transforms, parenting, visibility, modifiers, constraints
ob_torus_001.location = (0.0, 0.0, 0.0)

# ---- collection membership
scene.collection.objects.link(ob_torus_001)

# ---- scene / render settings (as saved in the file)
scene.frame_start = 1; scene.frame_end = 250; scene.frame_set(1)
scene.render.engine = 'BLENDER_EEVEE_NEXT'
scene.cycles.sampling_pattern = 'TABULATED_SOBOL'
scene.eevee.ray_tracing_options.trace_max_roughness = 0.0
bpy.context.view_layer.update()

# ---- added for rendering (the .blend has no active camera and no usable light): camera, sun
cam_auto = bpy.data.cameras.new('AutoCamera')
cam_auto.lens = 50.0
cam_auto.sensor_width = 36.0
cam_auto.clip_end = 1000.0
ob_auto_camera = bpy.data.objects.new('AutoCamera', cam_auto)
scene.collection.objects.link(ob_auto_camera)
ob_auto_camera.location = (10.981, -13.1772, 8.78483)
ob_auto_camera.rotation_euler = (1.09748, -7.21219e-08, 0.694738)
scene.camera = ob_auto_camera
light_auto_sun = bpy.data.lights.new('AutoSun', 'SUN')
light_auto_sun.energy = 3.0
light_auto_sun.angle = 0.0523599
ob_auto_sun = bpy.data.objects.new('AutoSun', light_auto_sun)
scene.collection.objects.link(ob_auto_sun)
ob_auto_sun.rotation_euler = (0.872665, 0.174533, 0.523599)
bpy.context.view_layer.update()
